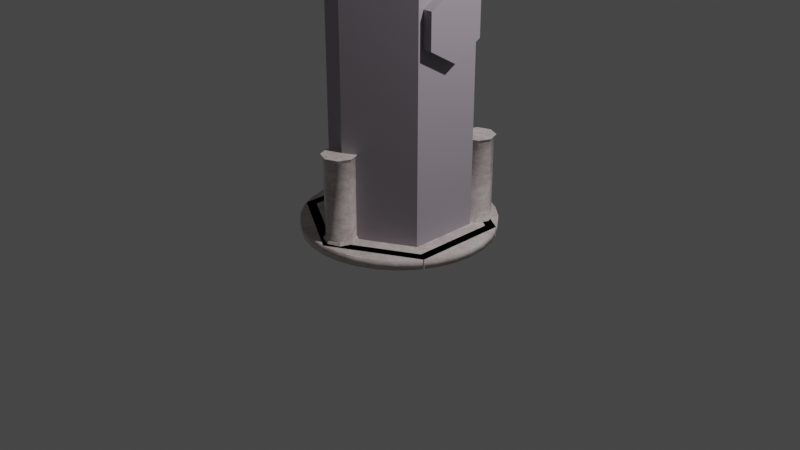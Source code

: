 # Source: platform.blend  (saved by Blender 3.2.14; exported with 4.5.12 LTS)
import bpy
from mathutils import Matrix  # noqa: F401  (used for matrix-valued properties, if any)

bpy.ops.wm.read_factory_settings(use_empty=True)
scene = bpy.context.scene
scene.name = 'Scene'

# ---- collections
col_collection = bpy.data.collections.new('Collection'); scene.collection.children.link(col_collection)

# ---- images (referenced by path relative to the original .blend; pixels are not part of the script)
import os
ASSET_DIR = os.environ.get("B2B_ASSET_DIR", "")  # directory of the original .blend (textures are referenced by path, not embedded)
HERE = os.path.dirname(os.path.abspath(__file__))  # packed textures are extracted next to this script under _unpacked/

def load_image(name, relpath, width, height, colorspace="sRGB"):
    """Load a texture the original file referenced (path relative to the .blend, or extracted next to this script)."""
    p = next((c for c in (os.path.join(HERE, relpath), os.path.join(ASSET_DIR, relpath)) if relpath and os.path.exists(c)), "")
    if p:
        img = bpy.data.images.load(p, check_existing=True)
        img.name = name
    else:  # same state as the original file: an image datablock whose file is absent (Cycles renders it pink)
        img = bpy.data.images.new(name, width, height)
        img.source = "FILE"
        img.filepath = "//" + (relpath or name)
    img.colorspace_settings.name = colorspace
    return img
img_platform_roughness_png = load_image('platform.roughness.png', 'platform.roughness.png', 1024, 1024, 'sRGB')
img_checkpoint_hand_png = load_image('checkpoint_hand.png', 'checkpoint_hand.png', 1024, 1024, 'sRGB')
img_checkpoint_base = load_image('checkpoint_base', 'checkpoint_base.png', 1024, 1024, 'sRGB')
img_hand = load_image('hand', 'hand.png', 1024, 1024, 'sRGB')

# ---- materials (node trees are filled in below, after node groups)
mat_material_001 = bpy.data.materials.new('Material.001')
mat_material_002 = bpy.data.materials.new('Material.002')
mat_material = bpy.data.materials.new('Material')

# ---- material node trees
mat_material_001.use_nodes = True; mat_material_001.node_tree.nodes.clear()
_N = mat_material_001.node_tree.nodes; _L = mat_material_001.node_tree.links
n0 = _N.new('ShaderNodeAttribute'); n0.name = 'Attribute'; n0.location = (-647, 271)
n0.attribute_name = 'ground.o'
n1 = _N.new('ShaderNodeMixShader'); n1.name = 'Mix Shader'; n1.location = (161, 330)
n2 = _N.new('ShaderNodeOutputMaterial'); n2.name = 'Material Output'; n2.location = (438, 301)
n3 = _N.new('ShaderNodeTexNoise'); n3.name = 'Noise Texture'; n3.location = (-642, 44)
n3.inputs[2].default_value = 5.6
n3.inputs[3].default_value = 5.4
n3.inputs[4].default_value = 1.0
n3.inputs[8].default_value = -0.3
n4 = _N.new('ShaderNodeBsdfPrincipled'); n4.name = 'Principled BSDF'; n4.location = (-102, 195)
n4.distribution = 'GGX'
n4.subsurface_method = 'RANDOM_WALK_SKIN'
n4.inputs[2].default_value = 0.0
n4.inputs[3].default_value = 1.45
n4.inputs[27].default_value = (0.0, 0.0, 0.0, 1.0)
n4.inputs[28].default_value = 1.0
n5 = _N.new('ShaderNodeBsdfPrincipled'); n5.name = 'Principled BSDF.001'; n5.location = (-410, -75)
n5.distribution = 'GGX'
n5.subsurface_method = 'RANDOM_WALK_SKIN'
n5.inputs[0].default_value = (0.0, 0.0, 0.0, 1.0)
n5.inputs[1].default_value = 0.4836
n5.inputs[2].default_value = 0.3385
n5.inputs[3].default_value = 1.45
n5.inputs[27].default_value = (0.0, 0.0, 0.0, 1.0)
n5.inputs[28].default_value = 1.0
n6 = _N.new('ShaderNodeTexImage'); n6.name = 'Image Texture'; n6.location = (-991, 162)
n6.image = img_platform_roughness_png
n7 = _N.new('ShaderNodeValToRGB'); n7.name = 'ColorRamp'; n7.location = (-422, 206)
while len(n7.color_ramp.elements) > 1: n7.color_ramp.elements.remove(n7.color_ramp.elements[-1])
n7.color_ramp.elements[0].position = 0.0; n7.color_ramp.elements[0].color = (1.0, 1.0, 1.0, 1.0)
_e = n7.color_ramp.elements.new(1.0); _e.color = (0.1864, 0.03426, 0.003782, 1.0)
_L.new(n0.outputs[0], n1.inputs[0])
_L.new(n1.outputs[0], n2.inputs[0])
_L.new(n4.outputs[0], n1.inputs[1])
_L.new(n3.outputs[0], n7.inputs[0])
_L.new(n5.outputs[0], n1.inputs[2])
_L.new(n7.outputs[0], n4.inputs[0])
n2.is_active_output = True
mat_material_002.use_nodes = True; mat_material_002.node_tree.nodes.clear()
_N = mat_material_002.node_tree.nodes; _L = mat_material_002.node_tree.links
n0 = _N.new('ShaderNodeTexImage'); n0.name = 'Image Texture'; n0.location = (-941, 294)
n0.image = img_checkpoint_hand_png
n1 = _N.new('ShaderNodeBsdfPrincipled'); n1.name = 'Principled BSDF.002'; n1.location = (-758, -176)
n1.distribution = 'GGX'
n1.subsurface_method = 'RANDOM_WALK_SKIN'
n1.inputs[0].default_value = (0.02938, 0.5587, 1.0, 1.0)
n1.inputs[3].default_value = 1.45
n1.inputs[27].default_value = (0.0, 0.0, 0.0, 1.0)
n1.inputs[28].default_value = 1.0
n2 = _N.new('ShaderNodeSeparateColor'); n2.name = 'Separate RGB'; n2.location = (-1471, -80)
n3 = _N.new('ShaderNodeBsdfPrincipled'); n3.name = 'Principled BSDF.001'; n3.location = (-1111, -135)
n3.distribution = 'GGX'
n3.subsurface_method = 'RANDOM_WALK_SKIN'
n3.inputs[0].default_value = (0.1117, 0.1117, 0.1117, 1.0)
n3.inputs[3].default_value = 1.45
n3.inputs[27].default_value = (0.0, 0.0, 0.0, 1.0)
n3.inputs[28].default_value = 1.0
n4 = _N.new('ShaderNodeAttribute'); n4.name = 'Attribute'; n4.location = (-1654, 4)
n4.attribute_name = 'Col'
n5 = _N.new('ShaderNodeMixShader'); n5.name = 'Mix Shader.001'; n5.location = (-564, 90)
n6 = _N.new('ShaderNodeOutputMaterial'); n6.name = 'Material Output'; n6.location = (329, 300)
n7 = _N.new('ShaderNodeMixShader'); n7.name = 'Mix Shader'; n7.location = (-13, 285)
n8 = _N.new('ShaderNodeBsdfPrincipled'); n8.name = 'Principled BSDF'; n8.location = (-293, -29)
n8.distribution = 'GGX'
n8.subsurface_method = 'RANDOM_WALK_SKIN'
n8.inputs[0].default_value = (1.0, 0.8484, 1.0, 1.0)
n8.inputs[3].default_value = 1.45
n8.inputs[27].default_value = (0.0, 0.0, 0.0, 1.0)
n8.inputs[28].default_value = 1.0
n9 = _N.new('ShaderNodeTexImage'); n9.name = 'Image Texture.001'; n9.location = (-1493, -241)
n9.image = img_checkpoint_base
_L.new(n0.outputs[0], n7.inputs[0])
_L.new(n5.outputs[0], n7.inputs[1])
_L.new(n3.outputs[0], n5.inputs[2])
_L.new(n4.outputs[0], n2.inputs[0])
_L.new(n2.outputs[1], n5.inputs[0])
_L.new(n1.outputs[0], n5.inputs[1])
_L.new(n7.outputs[0], n6.inputs[0])
_L.new(n8.outputs[0], n7.inputs[2])
n6.is_active_output = True
mat_material.use_nodes = True; mat_material.node_tree.nodes.clear()
_N = mat_material.node_tree.nodes; _L = mat_material.node_tree.links
n0 = _N.new('ShaderNodeOutputMaterial'); n0.name = 'Material Output'; n0.location = (300, 300)
n1 = _N.new('ShaderNodeMixShader'); n1.name = 'Mix Shader'; n1.location = (-9, 232)
n2 = _N.new('ShaderNodeBsdfPrincipled'); n2.name = 'Principled BSDF'; n2.location = (-315, 70)
n2.distribution = 'GGX'
n2.subsurface_method = 'RANDOM_WALK_SKIN'
n2.inputs[3].default_value = 1.45
n2.inputs[27].default_value = (0.0, 0.0, 0.0, 1.0)
n2.inputs[28].default_value = 1.0
n3 = _N.new('ShaderNodeBsdfPrincipled'); n3.name = 'Principled BSDF.001'; n3.location = (117, 31)
n3.distribution = 'GGX'
n3.subsurface_method = 'RANDOM_WALK_SKIN'
n3.inputs[0].default_value = (0.0, 0.0, 0.0, 1.0)
n3.inputs[3].default_value = 1.45
n3.inputs[27].default_value = (0.0, 0.0, 0.0, 1.0)
n3.inputs[28].default_value = 1.0
n4 = _N.new('ShaderNodeAttribute'); n4.name = 'Attribute'; n4.location = (-916, 183)
n4.attribute_name = 'Col'
n5 = _N.new('ShaderNodeMath'); n5.name = 'Math.002'; n5.location = (-537, -210)
n5.operation = 'COMPARE'
n5.inputs[1].default_value = 0.0
n5.inputs[2].default_value = 0.0
n6 = _N.new('ShaderNodeSeparateColor'); n6.name = 'Separate RGB'; n6.location = (-740, 162)
n7 = _N.new('ShaderNodeMath'); n7.name = 'Math.001'; n7.location = (-439, 248)
n7.operation = 'COMPARE'
n7.inputs[1].default_value = 1.0
n7.inputs[2].default_value = 0.0
n8 = _N.new('ShaderNodeTexImage'); n8.name = 'Image Texture'; n8.location = (-887, -194)
n8.image = img_hand
_L.new(n2.outputs[0], n1.inputs[1])
_L.new(n1.outputs[0], n0.inputs[0])
_L.new(n3.outputs[0], n1.inputs[2])
_L.new(n4.outputs[0], n6.inputs[0])
_L.new(n6.outputs[1], n7.inputs[0])
_L.new(n6.outputs[2], n5.inputs[0])
_L.new(n7.outputs[0], n1.inputs[0])
n0.is_active_output = True

# ---- world
world_world = bpy.data.worlds.new('World'); scene.world = world_world
world_world.use_nodes = True; world_world.node_tree.nodes.clear()
_N = world_world.node_tree.nodes; _L = world_world.node_tree.links
n0 = _N.new('ShaderNodeOutputWorld'); n0.name = 'World Output'; n0.location = (300, 300)
n1 = _N.new('ShaderNodeBackground'); n1.name = 'Background'; n1.location = (10, 300)
n1.inputs[0].default_value = (0.05088, 0.05088, 0.05088, 1.0)
_L.new(n1.outputs[0], n0.inputs[0])
n0.is_active_output = True
world_world.color = (0.05088, 0.05088, 0.05088)
world_world.use_sun_shadow = False
world_world.sun_shadow_jitter_overblur = 0.0

# ---- cameras
cam_camera = bpy.data.cameras.new('Camera')
cam_camera.clip_end = 100.0
cam_camera.ortho_scale = 7.314

# ---- lights
light_light = bpy.data.lights.new('Light', 'POINT')
light_light.transmission_factor = 0.0
light_light.energy = 1000.0
light_light.shadow_soft_size = 0.1
light_light.shadow_maximum_resolution = 0.006
light_light.use_absolute_resolution = True

# ---- meshes
me_cylinder = bpy.data.meshes.new('Cylinder')
me_cylinder.from_pydata([(0.0, 1.0, -0.05), (0.1951, 0.9808, -0.05), (0.3827, 0.9239, -0.05), (0.5556, 0.8315, -0.05), (0.7071, 0.7071, -0.05), (0.8315, 0.5556, -0.05), (0.9239, 0.3827, -0.05), (0.9808, 0.1951, -0.05), (1.0, 0.0, -0.05), (0.9808, -0.1951, -0.05), (0.9239, -0.3827, -0.05), (0.8315, -0.5556, -0.05), (0.7071, -0.7071, -0.05), (0.5556, -0.8315, -0.05), (0.3827, -0.9239, -0.05), (0.1951, -0.9808, -0.05), (0.0, -1.0, -0.05), (-0.1951, -0.9808, -0.05), (-0.3827, -0.9239, -0.05), (-0.5556, -0.8315, -0.05), (-0.7071, -0.7071, -0.05), (-0.8315, -0.5556, -0.05), (-0.9239, -0.3827, -0.05), (-0.9808, -0.1951, -0.05), (-1.0, 0.0, -0.05), (-0.9808, 0.1951, -0.05), (-0.9239, 0.3827, -0.05), (-0.8315, 0.5556, -0.05), (-0.7071, 0.7071, -0.05), (-0.5556, 0.8315, -0.05), (-0.3827, 0.9239, -0.05), (-0.1951, 0.9808, -0.05), (0.1951, 0.9808, 0.05), (0.0, 1.0, 0.05), (0.3827, 0.9239, 0.05), (0.5556, 0.8315, 0.05), (0.7071, 0.7071, 0.05), (0.8315, 0.5556, 0.05), (0.9239, 0.3827, 0.05), (0.9808, 0.1951, 0.05), (1.0, 0.0, 0.05), (0.9808, -0.1951, 0.05), (0.9239, -0.3827, 0.05), (0.8315, -0.5556, 0.05), (0.7071, -0.7071, 0.05), (0.5556, -0.8315, 0.05), (0.3827, -0.9239, 0.05), (0.1951, -0.9808, 0.05), (0.0, -1.0, 0.05), (-0.1951, -0.9808, 0.05), (-0.3827, -0.9239, 0.05), (-0.5556, -0.8315, 0.05), (-0.7071, -0.7071, 0.05), (-0.8315, -0.5556, 0.05), (-0.9239, -0.3827, 0.05), (-0.9808, -0.1951, 0.05), (-1.0, 0.0, 0.05), (-0.9808, 0.1951, 0.05), (-0.9239, 0.3827, 0.05), (-0.8315, 0.5556, 0.05), (-0.7071, 0.7071, 0.05), (-0.5556, 0.8315, 0.05), (-0.3827, 0.9239, 0.05), (-0.1951, 0.9808, 0.05), (-0.1779, -0.7688, 0.05), (-0.2985, -0.7206, 0.05), (-0.4334, -0.6486, 0.05), (-0.5516, -0.5516, 0.05), (-0.6486, -0.4334, 0.05), (-0.7206, -0.2985, 0.05), (-0.765, -0.1522, 0.05), (-0.78, 2.651e-10, 0.05), (-0.765, 0.1522, 0.05), (-0.7206, 0.2985, 0.05), (-0.6694, 0.4178, 0.05), (-0.4178, 0.6694, 0.05), (-0.2985, 0.7206, 0.05), (-0.1522, 0.765, 0.05), (-0.1797, 0.9036, 0.05), (-0.1246, 0.6265, 0.05), (-0.3526, 0.8511, 0.05), (-0.2444, 0.5902, 0.05), (-0.5436, 0.7215, 0.05), (-0.3657, 0.5436, 0.05), (-0.6694, 0.6694, 0.05), (-0.7215, 0.5436, 0.05), (-0.5436, 0.3657, 0.05), (-0.8511, 0.3526, 0.05), (-0.5902, 0.2444, 0.05), (-0.9036, 0.1797, 0.05), (-0.6265, 0.1246, 0.05), (-0.9213, 9.488e-11, 0.05), (-0.6388, 4.353e-10, 0.05), (-0.9036, -0.1797, 0.05), (-0.6265, -0.1246, 0.05), (-0.8511, -0.3526, 0.05), (-0.5902, -0.2444, 0.05), (-0.766, -0.5118, 0.05), (-0.5311, -0.3549, 0.05), (-0.6514, -0.6514, 0.05), (-0.4517, -0.4517, 0.05), (-0.5118, -0.766, 0.05), (-0.3549, -0.5311, 0.05), (-0.3526, -0.8511, 0.05), (-0.2444, -0.5902, 0.05), (-0.1258, -0.8946, 0.05), (-0.1258, -0.643, 0.05), (-1.902e-08, -0.9467, 0.05), (0.1258, -0.8946, 0.05), (0.1258, -0.643, 0.05), (0.3526, -0.8511, 0.05), (0.2444, -0.5902, 0.05), (0.5118, -0.766, 0.05), (0.3549, -0.5311, 0.05), (0.6514, -0.6514, 0.05), (0.4517, -0.4517, 0.05), (0.766, -0.5118, 0.05), (0.5311, -0.3549, 0.05), (0.8511, -0.3526, 0.05), (0.5902, -0.2444, 0.05), (0.9036, -0.1797, 0.05), (0.6265, -0.1246, 0.05), (0.9213, 9.488e-11, 0.05), (0.6388, 4.353e-10, 0.05), (0.9036, 0.1797, 0.05), (0.6265, 0.1246, 0.05), (0.8511, 0.3526, 0.05), (0.5902, 0.2444, 0.05), (0.7215, 0.5436, 0.05), (0.5436, 0.3657, 0.05), (0.6694, 0.6694, 0.05), (0.5436, 0.7215, 0.05), (0.3657, 0.5436, 0.05), (0.3526, 0.8511, 0.05), (0.2444, 0.5902, 0.05), (0.1797, 0.9036, 0.05), (0.1246, 0.6265, 0.05), (4.654e-10, 0.6388, 0.05), (1.014e-10, 0.9213, 0.05), (0.1779, -0.7688, 0.05), (0.2985, -0.7206, 0.05), (0.4334, -0.6486, 0.05), (0.5516, -0.5516, 0.05), (0.6486, -0.4334, 0.05), (0.7206, -0.2985, 0.05), (0.765, -0.1522, 0.05), (0.78, 2.651e-10, 0.05), (0.765, 0.1522, 0.05), (0.7206, 0.2985, 0.05), (0.6694, 0.4178, 0.05), (0.4178, 0.6694, 0.05), (0.2985, 0.7206, 0.05), (0.1522, 0.765, 0.05), (2.834e-10, 0.78, 0.05), (0.6694, 0.4178, 0.9313), (0.5516, 0.5516, 0.9313), (0.4178, 0.6694, 0.9313), (0.3657, 0.5436, 0.9313), (0.4178, 0.4178, 0.9313), (0.5436, 0.3657, 0.9313), (0.1258, -0.643, 0.9313), (0.1779, -0.7688, 0.9313), (7.845e-09, -0.5909, 0.9313), (2.834e-10, -0.78, 0.9313), (-0.1258, -0.643, 0.9313), (-0.1779, -0.7688, 0.9313), (-0.5436, 0.3657, 0.9313), (-0.6694, 0.4178, 0.9313), (-0.4178, 0.4178, 0.9313), (-0.5516, 0.5516, 0.9313), (-0.3657, 0.5436, 0.9313), (-0.4178, 0.6694, 0.9313), (0.6694, 0.6694, 0.9313), (0.5436, 0.7215, 0.9313), (0.7215, 0.5436, 0.9313), (-1.902e-08, -0.9467, 0.9313), (0.1258, -0.8946, 0.9313), (-0.1258, -0.8946, 0.9313), (-0.6694, 0.6694, 0.9313), (-0.7215, 0.5436, 0.9313), (-0.5436, 0.7215, 0.9313), (-0.6536, 0.4336, 0.8936), (-0.6536, 0.4336, 0.08773), (-0.5436, 0.3881, 0.08773), (-0.5436, 0.3881, 0.8936), (-0.6536, 0.6536, 0.8936), (-0.6536, 0.6536, 0.08773), (-0.6991, 0.5436, 0.08773), (-0.6991, 0.5436, 0.8936), (-0.3881, 0.5436, 0.8936), (-0.3881, 0.5436, 0.08773), (-0.4336, 0.6536, 0.8936), (-0.4336, 0.6536, 0.08773), (-0.5436, 0.6991, 0.08773), (-0.5436, 0.6991, 0.8936), (-0.4336, 0.4336, 0.08773), (-0.4336, 0.4336, 0.8936), (6.857e-09, -0.6133, 0.08775), (6.857e-09, -0.6133, 0.8935), (0.11, -0.8787, 0.8935), (0.11, -0.8787, 0.08775), (0.1555, -0.7688, 0.08775), (0.1555, -0.7688, 0.8935), (0.11, -0.6588, 0.8935), (0.11, -0.6588, 0.08775), (-1.663e-08, -0.9243, 0.8935), (-1.663e-08, -0.9243, 0.08775), (-0.11, -0.8787, 0.8935), (-0.11, -0.8787, 0.08775), (-0.1555, -0.7688, 0.8935), (-0.1555, -0.7688, 0.08775), (-0.11, -0.6588, 0.08775), (-0.11, -0.6588, 0.8935), (0.4336, 0.4336, 0.8935), (0.4336, 0.4336, 0.08775), (0.5436, 0.3881, 0.08775), (0.5436, 0.3881, 0.8935), (0.3881, 0.5436, 0.08775), (0.3881, 0.5436, 0.8935), (0.4336, 0.6536, 0.8935), (0.4336, 0.6536, 0.08775), (0.5436, 0.6991, 0.08775), (0.5436, 0.6991, 0.8935), (0.6536, 0.6536, 0.8935), (0.6536, 0.6536, 0.08775), (0.6991, 0.5436, 0.08775), (0.6991, 0.5436, 0.8935), (0.6536, 0.4336, 0.8935), (0.6536, 0.4336, 0.08775), (-0.4248, 0.4248, 0.0564), (0.4258, 0.4258, 0.05729), (8.062e-09, -0.5992, 0.05539), (-3.023e-05, 0.1837, 0.05), (-0.03566, 0.1802, 0.05), (-0.06991, 0.1697, 0.05), (-0.1019, 0.1525, 0.05), (-0.1242, 0.1348, 0.05), (-0.1338, 0.1252, 0.05), (-0.1514, 0.1029, 0.05), (-0.1685, 0.07083, 0.05), (-0.1788, 0.0366, 0.05), (-0.1823, 0.001033, 0.05), (-0.1787, -0.0345, 0.05), (-0.1682, -0.06865, 0.05), (-0.1514, -0.1001, 0.05), (-0.1287, -0.1276, 0.05), (-0.1011, -0.1502, 0.05), (-0.06962, -0.167, 0.05), (-0.03495, -0.1774, 0.05), (-0.005735, -0.1807, 0.05), (0.005676, -0.1807, 0.05), (0.03489, -0.1774, 0.05), (0.06956, -0.167, 0.05), (0.101, -0.1502, 0.05), (0.1286, -0.1276, 0.05), (0.1513, -0.1001, 0.05), (0.1682, -0.06864, 0.05), (0.1786, -0.0345, 0.05), (0.1822, 0.001033, 0.05), (0.1788, 0.0366, 0.05), (0.1685, 0.07082, 0.05), (0.1513, 0.1029, 0.05), (0.1344, 0.1245, 0.05), (0.1235, 0.1354, 0.05), (0.1019, 0.1525, 0.05), (0.06985, 0.1697, 0.05), (0.0356, 0.1802, 0.05)], [], [(0, 33, 32, 1), (1, 32, 34, 2), (2, 34, 35, 3), (3, 35, 36, 4), (4, 36, 37, 5), (5, 37, 38, 6), (6, 38, 39, 7), (7, 39, 40, 8), (8, 40, 41, 9), (9, 41, 42, 10), (10, 42, 43, 11), (11, 43, 44, 12), (12, 44, 45, 13), (13, 45, 46, 14), (14, 46, 47, 15), (15, 47, 48, 16), (16, 48, 49, 17), (17, 49, 50, 18), (18, 50, 51, 19), (19, 51, 52, 20), (20, 52, 53, 21), (21, 53, 54, 22), (22, 54, 55, 23), (23, 55, 56, 24), (24, 56, 57, 25), (25, 57, 58, 26), (26, 58, 59, 27), (27, 59, 60, 28), (28, 60, 61, 29), (29, 61, 62, 30), (30, 62, 63, 31), (31, 63, 33, 0), (0, 1, 2, 3, 4, 5, 6, 7, 8, 9, 10, 11, 12, 13, 14, 15, 16, 17, 18, 19, 20, 21, 22, 23, 24, 25, 26, 27, 28, 29, 30, 31), (138, 135, 32, 33), (135, 133, 34, 32), (133, 131, 35, 34), (131, 130, 36, 35), (130, 128, 37, 36), (128, 126, 38, 37), (126, 124, 39, 38), (124, 122, 40, 39), (122, 120, 41, 40), (120, 118, 42, 41), (118, 116, 43, 42), (116, 114, 44, 43), (114, 112, 45, 44), (112, 110, 46, 45), (110, 108, 47, 46), (108, 107, 48, 47), (107, 105, 49, 48), (105, 103, 50, 49), (103, 101, 51, 50), (101, 99, 52, 51), (99, 97, 53, 52), (97, 95, 54, 53), (95, 93, 55, 54), (93, 91, 56, 55), (91, 89, 57, 56), (89, 87, 58, 57), (87, 85, 59, 58), (85, 84, 60, 59), (84, 82, 61, 60), (82, 80, 62, 61), (80, 78, 63, 62), (78, 138, 33, 63), (77, 153, 138, 78), (76, 77, 78, 80), (75, 76, 80, 82), (86, 229, 195, 183), (184, 196, 168, 166), (207, 205, 175, 177), (73, 74, 85, 87), (72, 73, 87, 89), (71, 72, 89, 91), (70, 71, 91, 93), (69, 70, 93, 95), (68, 69, 95, 97), (67, 68, 97, 99), (66, 67, 99, 101), (65, 66, 101, 103), (64, 65, 103, 105), (202, 203, 160, 161), (109, 231, 197, 204), (188, 181, 167, 179), (140, 139, 108, 110), (141, 140, 110, 112), (142, 141, 112, 114), (143, 142, 114, 116), (144, 143, 116, 118), (145, 144, 118, 120), (146, 145, 120, 122), (147, 146, 122, 124), (148, 147, 124, 126), (149, 148, 126, 128), (132, 230, 214, 217), (205, 199, 176, 175), (203, 198, 162, 160), (151, 150, 131, 133), (152, 151, 133, 135), (153, 152, 135, 138), (137, 136, 152, 153), (136, 134, 151, 152), (134, 132, 150, 151), (181, 184, 166, 167), (199, 202, 161, 176), (129, 127, 148, 149), (127, 125, 147, 148), (125, 123, 146, 147), (123, 121, 145, 146), (121, 119, 144, 145), (119, 117, 143, 144), (117, 115, 142, 143), (115, 113, 141, 142), (113, 111, 140, 141), (111, 109, 139, 140), (185, 188, 179, 178), (213, 216, 159, 158), (106, 104, 65, 64), (104, 102, 66, 65), (102, 100, 67, 66), (100, 98, 68, 67), (98, 96, 69, 68), (96, 94, 70, 69), (94, 92, 71, 70), (92, 90, 72, 71), (90, 88, 73, 72), (88, 86, 74, 73), (189, 191, 171, 170), (191, 194, 180, 171), (83, 81, 76, 75), (81, 79, 77, 76), (79, 137, 153, 77), (169, 171, 180, 178), (167, 169, 178, 179), (163, 165, 177, 175), (161, 163, 175, 176), (155, 154, 174, 172), (156, 155, 172, 173), (157, 158, 155, 156), (158, 159, 154, 155), (160, 162, 163, 161), (162, 164, 165, 163), (166, 168, 169, 167), (168, 170, 171, 169), (219, 218, 157, 156), (196, 189, 170, 168), (194, 185, 178, 180), (223, 222, 173, 172), (209, 207, 177, 165), (227, 226, 174, 154), (216, 227, 154, 159), (218, 213, 158, 157), (198, 212, 164, 162), (212, 209, 165, 164), (222, 219, 156, 173), (226, 223, 172, 174), (82, 84, 186, 193), (193, 186, 185, 194), (195, 190, 189, 196), (75, 82, 193, 192), (192, 193, 194, 191), (83, 75, 192, 190), (190, 192, 191, 189), (84, 85, 187, 186), (186, 187, 188, 185), (74, 86, 183, 182), (182, 183, 184, 181), (85, 74, 182, 187), (187, 182, 181, 188), (229, 83, 190, 195), (183, 195, 196, 184), (106, 64, 210, 211), (211, 210, 209, 212), (197, 211, 212, 198), (64, 105, 208, 210), (210, 208, 207, 209), (108, 139, 201, 200), (200, 201, 202, 199), (231, 106, 211, 197), (204, 197, 198, 203), (107, 108, 200, 206), (206, 200, 199, 205), (139, 109, 204, 201), (201, 204, 203, 202), (105, 107, 206, 208), (208, 206, 205, 207), (128, 130, 224, 225), (225, 224, 223, 226), (131, 150, 220, 221), (221, 220, 219, 222), (230, 129, 215, 214), (217, 214, 213, 218), (129, 149, 228, 215), (215, 228, 227, 216), (149, 128, 225, 228), (228, 225, 226, 227), (130, 131, 221, 224), (224, 221, 222, 223), (150, 132, 217, 220), (220, 217, 218, 219), (214, 215, 216, 213), (79, 81, 234, 233), (81, 83, 235, 234), (83, 229, 236, 235), (229, 237, 236), (229, 86, 238, 237), (86, 88, 239, 238), (88, 90, 240, 239), (90, 92, 241, 240), (92, 94, 242, 241), (94, 96, 243, 242), (96, 98, 244, 243), (98, 100, 245, 244), (100, 102, 246, 245), (102, 104, 247, 246), (104, 106, 248, 247), (106, 231, 249, 248), (231, 250, 249), (231, 109, 251, 250), (109, 111, 252, 251), (111, 113, 253, 252), (113, 115, 254, 253), (115, 117, 255, 254), (117, 119, 256, 255), (119, 121, 257, 256), (121, 123, 258, 257), (123, 125, 259, 258), (125, 127, 260, 259), (127, 129, 261, 260), (129, 230, 262, 261), (230, 263, 262), (230, 132, 264, 263), (132, 134, 265, 264), (134, 136, 266, 265), (137, 79, 233, 232), (232, 233, 234, 235, 236, 237, 238, 239, 240, 241, 242, 243, 244, 245, 246, 247, 248, 249, 250, 251, 252, 253, 254, 255, 256, 257, 258, 259, 260, 261, 262, 263, 264, 265, 266), (136, 137, 232, 266)])
me_cylinder.polygons.foreach_set('use_smooth', [1, 1, 1, 1, 1, 1, 1, 1, 1, 1, 1, 1, 1, 1, 1, 1, 1, 1, 1, 1, 1, 1, 1, 1, 1, 1, 1, 1, 1, 1, 1, 1, 0, 0, 0, 0, 0, 0, 0, 0, 0, 0, 0, 0, 0, 0, 0, 0, 0, 0, 0, 0, 0, 0, 0, 0, 0, 0, 0, 0, 0, 0, 0, 0, 0, 0, 0, 0, 0, 0, 0, 0, 0, 0, 0, 0, 0, 0, 0, 0, 0, 0, 0, 0, 0, 0, 0, 0, 0, 0, 0, 0, 0, 0, 0, 0, 0, 0, 0, 0, 0, 0, 0, 0, 0, 0, 0, 0, 0, 0, 0, 0, 0, 0, 0, 0, 0, 0, 0, 0, 0, 0, 0, 0, 0, 0, 0, 0, 0, 0, 0, 0, 0, 0, 0, 0, 0, 0, 0, 0, 0, 0, 0, 0, 0, 0, 0, 0, 0, 0, 0, 0, 0, 0, 0, 0, 0, 1, 1, 0, 1, 0, 1, 0, 1, 0, 1, 0, 1, 0, 1, 0, 1, 1, 0, 1, 0, 1, 0, 1, 0, 1, 0, 1, 0, 1, 0, 1, 0, 1, 0, 1, 0, 1, 0, 1, 0, 1, 0, 1, 1, 0, 0, 0, 0, 0, 0, 0, 0, 0, 0, 0, 0, 0, 0, 0, 0, 0, 0, 0, 0, 0, 0, 0, 0, 0, 0, 0, 0, 0, 0, 0, 0, 0, 0, 0, 0])
_uv = me_cylinder.uv_layers.new(name='UVMap')
_uv.uv.foreach_set('vector', [0.9499, 0.07357, 0.9412, 0.07357, 0.9412, 0.05694, 0.9499, 0.05694, 0.9499, 0.05694, 0.9412, 0.05694, 0.9412, 0.04129, 0.9499, 0.04129, 0.9499, 0.04129, 0.9412, 0.04129, 0.9412, 0.0272, 0.9499, 0.0272, 0.9326, 0.1608, 0.924, 0.1608, 0.924, 0.1489, 0.9326, 0.1489, 0.9326, 0.1489, 0.924, 0.1489, 0.924, 0.1348, 0.9326, 0.1348, 0.9326, 0.1348, 0.924, 0.1348, 0.924, 0.1191, 0.9326, 0.1191, 0.9326, 0.1191, 0.924, 0.1191, 0.924, 0.1025, 0.9326, 0.1025, 0.9326, 0.1025, 0.924, 0.1025, 0.924, 0.08555, 0.9326, 0.08555, 0.9326, 0.08555, 0.924, 0.08555, 0.924, 0.06893, 0.9326, 0.06893, 0.9326, 0.06893, 0.924, 0.06893, 0.924, 0.05327, 0.9326, 0.05327, 0.9326, 0.05327, 0.924, 0.05327, 0.924, 0.03918, 0.9326, 0.03918, 0.9326, 0.03918, 0.924, 0.03918, 0.924, 0.0272, 0.9326, 0.0272, 0.9585, 0.1369, 0.9499, 0.1369, 0.9499, 0.1228, 0.9585, 0.1228, 0.9585, 0.1228, 0.9499, 0.1228, 0.9499, 0.1071, 0.9585, 0.1071, 0.9585, 0.1071, 0.9499, 0.1071, 0.9499, 0.09051, 0.9585, 0.09051, 0.9585, 0.09051, 0.9499, 0.09051, 0.9499, 0.07357, 0.9585, 0.07357, 0.9585, 0.07357, 0.9499, 0.07357, 0.9499, 0.05694, 0.9585, 0.05694, 0.9585, 0.05694, 0.9499, 0.05694, 0.9499, 0.04129, 0.9585, 0.04129, 0.9585, 0.04129, 0.9499, 0.04129, 0.9499, 0.0272, 0.9585, 0.0272, 0.9412, 0.1489, 0.9326, 0.1489, 0.9326, 0.1369, 0.9412, 0.1369, 0.9412, 0.1369, 0.9326, 0.1369, 0.9326, 0.1228, 0.9412, 0.1228, 0.9412, 0.1228, 0.9326, 0.1228, 0.9326, 0.1071, 0.9412, 0.1071, 0.9412, 0.1071, 0.9326, 0.1071, 0.9326, 0.09051, 0.9412, 0.09051, 0.9412, 0.09051, 0.9326, 0.09051, 0.9326, 0.07357, 0.9412, 0.07357, 0.9412, 0.07357, 0.9326, 0.07357, 0.9326, 0.05694, 0.9412, 0.05694, 0.9412, 0.05694, 0.9326, 0.05694, 0.9326, 0.04129, 0.9412, 0.04129, 0.9412, 0.04129, 0.9326, 0.04129, 0.9326, 0.0272, 0.9412, 0.0272, 0.9499, 0.1489, 0.9412, 0.1489, 0.9412, 0.1369, 0.9499, 0.1369, 0.9499, 0.1369, 0.9412, 0.1369, 0.9412, 0.1228, 0.9499, 0.1228, 0.9499, 0.1228, 0.9412, 0.1228, 0.9412, 0.1071, 0.9499, 0.1071, 0.9499, 0.1071, 0.9412, 0.1071, 0.9412, 0.09051, 0.9499, 0.09051, 0.9499, 0.09051, 0.9412, 0.09051, 0.9412, 0.07357, 0.9499, 0.07357, 0.7519, 0.2768, 0.7552, 0.2602, 0.7617, 0.2445, 0.7711, 0.2305, 0.7831, 0.2185, 0.7972, 0.2091, 0.8128, 0.2026, 0.8294, 0.1993, 0.8464, 0.1993, 0.863, 0.2026, 0.8787, 0.2091, 0.8928, 0.2185, 0.9047, 0.2305, 0.9142, 0.2445, 0.9206, 0.2602, 0.924, 0.2768, 0.924, 0.2938, 0.9206, 0.3104, 0.9142, 0.326, 0.9047, 0.3401, 0.8928, 0.3521, 0.8787, 0.3615, 0.863, 0.368, 0.8464, 0.3713, 0.8294, 0.3713, 0.8128, 0.368, 0.7972, 0.3615, 0.7831, 0.3521, 0.7711, 0.3401, 0.7617, 0.326, 0.7552, 0.3104, 0.7519, 0.2938, 0.7587, 0.1054, 0.7587, 0.121, 0.7519, 0.1217, 0.7519, 0.1048, 0.7587, 0.121, 0.7617, 0.1363, 0.7552, 0.1383, 0.7519, 0.1217, 0.7617, 0.1363, 0.7712, 0.1539, 0.7617, 0.154, 0.7552, 0.1383, 0.7712, 0.1539, 0.7747, 0.1651, 0.7711, 0.1681, 0.7617, 0.154, 0.7747, 0.1651, 0.785, 0.1707, 0.7831, 0.1801, 0.7711, 0.1681, 0.785, 0.1707, 0.8004, 0.1835, 0.7972, 0.1895, 0.7831, 0.1801, 0.8004, 0.1835, 0.8148, 0.1894, 0.8128, 0.196, 0.7972, 0.1895, 0.8148, 0.1894, 0.8301, 0.1925, 0.8294, 0.1993, 0.8128, 0.196, 0.8301, 0.1925, 0.8457, 0.1925, 0.8464, 0.1993, 0.8294, 0.1993, 0.8457, 0.1925, 0.861, 0.1894, 0.863, 0.196, 0.8464, 0.1993, 0.861, 0.1894, 0.8755, 0.1835, 0.8787, 0.1895, 0.863, 0.196, 0.8755, 0.1835, 0.8884, 0.1748, 0.8928, 0.1801, 0.8787, 0.1895, 0.8884, 0.1748, 0.8995, 0.1638, 0.9047, 0.1681, 0.8928, 0.1801, 0.8995, 0.1638, 0.9082, 0.1508, 0.9142, 0.154, 0.9047, 0.1681, 0.9082, 0.1508, 0.9138, 0.1316, 0.9206, 0.1383, 0.9142, 0.154, 0.9138, 0.1316, 0.9194, 0.1213, 0.924, 0.1217, 0.9206, 0.1383, 0.9194, 0.1213, 0.916, 0.11, 0.924, 0.1048, 0.924, 0.1217, 0.916, 0.11, 0.9141, 0.09011, 0.9206, 0.08813, 0.924, 0.1048, 0.9141, 0.09011, 0.9082, 0.07569, 0.9142, 0.07248, 0.9206, 0.08813, 0.9082, 0.07569, 0.8995, 0.0627, 0.9047, 0.05839, 0.9142, 0.07248, 0.8995, 0.0627, 0.8884, 0.05166, 0.8928, 0.0464, 0.9047, 0.05839, 0.8884, 0.05166, 0.8755, 0.04299, 0.8787, 0.03699, 0.8928, 0.0464, 0.8755, 0.04299, 0.861, 0.03702, 0.863, 0.0305, 0.8787, 0.03699, 0.861, 0.03702, 0.8457, 0.03397, 0.8464, 0.0272, 0.863, 0.0305, 0.8457, 0.03397, 0.8301, 0.03397, 0.8294, 0.0272, 0.8464, 0.0272, 0.8301, 0.03397, 0.8148, 0.03702, 0.8128, 0.0305, 0.8294, 0.0272, 0.8148, 0.03702, 0.7973, 0.04655, 0.7972, 0.03699, 0.8128, 0.0305, 0.7973, 0.04655, 0.786, 0.04996, 0.7831, 0.0464, 0.7972, 0.03699, 0.786, 0.04996, 0.7805, 0.06035, 0.7711, 0.05839, 0.7831, 0.0464, 0.7805, 0.06035, 0.7677, 0.07569, 0.7617, 0.07248, 0.7711, 0.05839, 0.7677, 0.07569, 0.7617, 0.09011, 0.7552, 0.08813, 0.7617, 0.07248, 0.7617, 0.09011, 0.7587, 0.1054, 0.7519, 0.1048, 0.7552, 0.08813, 0.7734, 0.09365, 0.7708, 0.1066, 0.7587, 0.1054, 0.7617, 0.09011, 0.7785, 0.08144, 0.7734, 0.09365, 0.7617, 0.09011, 0.7677, 0.07569, 0.7839, 0.07161, 0.7785, 0.08144, 0.7677, 0.07569, 0.7805, 0.06035, 0.1149, 0.3971, 0.1186, 0.4869, 0.09987, 0.4869, 0.07968, 0.4084, 0.2576, 0.899, 0.1288, 0.899, 0.1288, 0.8, 0.2576, 0.8, 0.8712, 0.9, 0.9999, 0.9, 1.0, 0.9985, 0.8712, 0.9985, 0.8183, 0.0487, 0.8077, 0.0521, 0.7973, 0.04655, 0.8148, 0.03702, 0.8313, 0.04612, 0.8183, 0.0487, 0.8148, 0.03702, 0.8301, 0.03397, 0.8445, 0.04612, 0.8313, 0.04612, 0.8301, 0.03397, 0.8457, 0.03397, 0.8575, 0.0487, 0.8445, 0.04612, 0.8457, 0.03397, 0.861, 0.03702, 0.8697, 0.05376, 0.8575, 0.0487, 0.861, 0.03702, 0.8755, 0.04299, 0.8807, 0.0611, 0.8697, 0.05376, 0.8755, 0.04299, 0.8884, 0.05166, 0.89, 0.07045, 0.8807, 0.0611, 0.8884, 0.05166, 0.8995, 0.0627, 0.8974, 0.08144, 0.89, 0.07045, 0.8995, 0.0627, 0.9082, 0.07569, 0.9025, 0.09365, 0.8974, 0.08144, 0.9082, 0.07569, 0.9141, 0.09011, 0.9056, 0.1044, 0.9025, 0.09365, 0.9141, 0.09011, 0.916, 0.11, 0.2498, 0.9, 0.3715, 0.9, 0.3712, 0.9985, 0.2494, 0.9985, 0.06003, 0.3971, 0.06681, 0.5131, 0.04502, 0.5131, 0.02483, 0.4117, 0.5, 0.899, 0.3794, 0.899, 0.3794, 0.8, 0.5, 0.8, 0.8974, 0.145, 0.9026, 0.1351, 0.9138, 0.1316, 0.9082, 0.1508, 0.89, 0.156, 0.8974, 0.145, 0.9082, 0.1508, 0.8995, 0.1638, 0.8807, 0.1654, 0.89, 0.156, 0.8995, 0.1638, 0.8884, 0.1748, 0.8697, 0.1727, 0.8807, 0.1654, 0.8884, 0.1748, 0.8755, 0.1835, 0.8575, 0.1778, 0.8697, 0.1727, 0.8755, 0.1835, 0.861, 0.1894, 0.8445, 0.1803, 0.8575, 0.1778, 0.861, 0.1894, 0.8457, 0.1925, 0.8313, 0.1803, 0.8445, 0.1803, 0.8457, 0.1925, 0.8301, 0.1925, 0.8183, 0.1778, 0.8313, 0.1803, 0.8301, 0.1925, 0.8148, 0.1894, 0.8061, 0.1727, 0.8183, 0.1778, 0.8148, 0.1894, 0.8004, 0.1835, 0.7963, 0.1673, 0.8061, 0.1727, 0.8004, 0.1835, 0.785, 0.1707, 0.1523, 0.6029, 0.1513, 0.5131, 0.1673, 0.5131, 0.1875, 0.5916, 0.0006139, 0.9, 0.1293, 0.9, 0.1288, 0.9985, 0.0, 0.9985, 0.3715, 0.9, 0.5003, 0.9, 0.5, 0.9985, 0.3712, 0.9985, 0.7734, 0.1328, 0.7768, 0.1435, 0.7712, 0.1539, 0.7617, 0.1363, 0.7708, 0.1198, 0.7734, 0.1328, 0.7617, 0.1363, 0.7587, 0.121, 0.7708, 0.1066, 0.7708, 0.1198, 0.7587, 0.121, 0.7587, 0.1054, 0.783, 0.1078, 0.783, 0.1186, 0.7708, 0.1198, 0.7708, 0.1066, 0.783, 0.1186, 0.7851, 0.1293, 0.7734, 0.1328, 0.7708, 0.1198, 0.7851, 0.1293, 0.7881, 0.1401, 0.7768, 0.1435, 0.7734, 0.1328, 0.3794, 0.899, 0.2576, 0.899, 0.2576, 0.8, 0.3794, 0.8, 0.1293, 0.9, 0.2498, 0.9, 0.2494, 0.9985, 0.1288, 0.9985, 0.8019, 0.1569, 0.8119, 0.1619, 0.8061, 0.1727, 0.7963, 0.1673, 0.8119, 0.1619, 0.8219, 0.1661, 0.8183, 0.1778, 0.8061, 0.1727, 0.8219, 0.1661, 0.8325, 0.1682, 0.8313, 0.1803, 0.8183, 0.1778, 0.8325, 0.1682, 0.8433, 0.1682, 0.8445, 0.1803, 0.8313, 0.1803, 0.8433, 0.1682, 0.854, 0.1661, 0.8575, 0.1778, 0.8445, 0.1803, 0.854, 0.1661, 0.864, 0.1619, 0.8697, 0.1727, 0.8575, 0.1778, 0.864, 0.1619, 0.873, 0.1559, 0.8807, 0.1654, 0.8697, 0.1727, 0.873, 0.1559, 0.8806, 0.1483, 0.89, 0.156, 0.8807, 0.1654, 0.8806, 0.1483, 0.8866, 0.1393, 0.8974, 0.145, 0.89, 0.156, 0.8866, 0.1393, 0.8922, 0.1295, 0.9026, 0.1351, 0.8974, 0.145, 0.6288, 0.899, 0.5, 0.899, 0.5, 0.8, 0.6288, 0.8, 0.8712, 0.7, 1.0, 0.7, 1.0, 0.799, 0.8712, 0.799, 0.8943, 0.1079, 0.8908, 0.0972, 0.9025, 0.09365, 0.9056, 0.1044, 0.8908, 0.0972, 0.8866, 0.0872, 0.8974, 0.08144, 0.9025, 0.09365, 0.8866, 0.0872, 0.8806, 0.0782, 0.89, 0.07045, 0.8974, 0.08144, 0.8806, 0.0782, 0.873, 0.07054, 0.8807, 0.0611, 0.89, 0.07045, 0.873, 0.07054, 0.864, 0.06453, 0.8697, 0.05376, 0.8807, 0.0611, 0.864, 0.06453, 0.854, 0.06039, 0.8575, 0.0487, 0.8697, 0.05376, 0.854, 0.06039, 0.8433, 0.05827, 0.8445, 0.04612, 0.8575, 0.0487, 0.8433, 0.05827, 0.8325, 0.05827, 0.8313, 0.04612, 0.8445, 0.04612, 0.8325, 0.05827, 0.8219, 0.06039, 0.8183, 0.0487, 0.8313, 0.04612, 0.8219, 0.06039, 0.8111, 0.06336, 0.8077, 0.0521, 0.8183, 0.0487, 1.0, 0.899, 0.8782, 0.899, 0.8782, 0.8, 1.0, 0.8, 0.8782, 0.899, 0.7576, 0.899, 0.7576, 0.8, 0.8782, 0.8, 0.7943, 0.07716, 0.7892, 0.0872, 0.7785, 0.08144, 0.7839, 0.07161, 0.7892, 0.0872, 0.7851, 0.0972, 0.7734, 0.09365, 0.7785, 0.08144, 0.7851, 0.0972, 0.783, 0.1078, 0.7708, 0.1066, 0.7734, 0.09365, 0.101, 0.2475, 0.08621, 0.2548, 0.08621, 0.2422, 0.09512, 0.2333, 0.1166, 0.2422, 0.101, 0.2475, 0.09512, 0.2333, 0.1077, 0.2333, 0.2114, 0.2475, 0.1958, 0.2422, 0.2047, 0.2333, 0.2173, 0.2333, 0.2262, 0.2548, 0.2114, 0.2475, 0.2173, 0.2333, 0.2262, 0.2422, 0.05035, 0.2481, 0.04309, 0.2333, 0.05569, 0.2333, 0.0646, 0.2422, 0.05569, 0.2637, 0.05035, 0.2481, 0.0646, 0.2422, 0.0646, 0.2548, 0.04309, 0.2637, 0.03419, 0.2548, 0.05035, 0.2481, 0.05569, 0.2637, 0.03419, 0.2548, 0.03419, 0.2422, 0.04309, 0.2333, 0.05035, 0.2481, 0.2173, 0.2637, 0.2047, 0.2637, 0.2114, 0.2475, 0.2262, 0.2548, 0.2047, 0.2637, 0.1958, 0.2548, 0.1958, 0.2422, 0.2114, 0.2475, 0.1166, 0.2548, 0.1077, 0.2637, 0.101, 0.2475, 0.1166, 0.2422, 0.1077, 0.2637, 0.09512, 0.2637, 0.08621, 0.2548, 0.101, 0.2475, 0.6206, 0.7, 0.7424, 0.7, 0.7424, 0.799, 0.6206, 0.799, 0.1288, 0.899, 0.0, 0.899, 0.0, 0.8, 0.1288, 0.8, 0.7576, 0.899, 0.6288, 0.899, 0.6288, 0.8, 0.7576, 0.8, 0.3712, 0.7, 0.5, 0.7, 0.5, 0.799, 0.3712, 0.799, 0.7507, 0.9, 0.8712, 0.9, 0.8712, 0.9985, 0.7506, 0.9985, 0.1218, 0.7, 0.2424, 0.7, 0.2424, 0.799, 0.1218, 0.799, 0.0, 0.7, 0.1218, 0.7, 0.1218, 0.799, 0.0, 0.799, 0.7424, 0.7, 0.8712, 0.7, 0.8712, 0.799, 0.7424, 0.799, 0.5003, 0.9, 0.629, 0.9, 0.6288, 0.9985, 0.5, 0.9985, 0.629, 0.9, 0.7507, 0.9, 0.7506, 0.9985, 0.6288, 0.9985, 0.5, 0.7, 0.6206, 0.7, 0.6206, 0.799, 0.5, 0.799, 0.2424, 0.7, 0.3712, 0.7, 0.3712, 0.799, 0.2424, 0.799, 0.01328, 0.383, 0.02483, 0.3801, 0.02586, 0.3851, 0.01576, 0.3876, 0.115, 0.04098, 0.1228, 0.04098, 0.1228, 0.1155, 0.115, 0.1155, 0.08238, 0.04098, 0.09339, 0.04098, 0.09339, 0.1155, 0.08238, 0.1155, 0.07704, 0.4842, 0.06083, 0.4821, 0.06248, 0.4774, 0.07665, 0.4792, 0.1632, 0.04098, 0.1742, 0.04098, 0.1742, 0.1155, 0.1632, 0.1155, 0.08879, 0.4834, 0.07704, 0.4842, 0.07665, 0.4792, 0.08692, 0.4785, 0.1554, 0.04098, 0.1632, 0.04098, 0.1632, 0.1155, 0.1554, 0.1155, 0.02483, 0.3801, 0.04117, 0.3801, 0.04014, 0.3851, 0.02586, 0.3851, 0.1228, 0.04098, 0.1338, 0.04098, 0.1338, 0.1155, 0.1228, 0.1155, 0.06172, 0.4844, 0.07806, 0.4842, 0.07708, 0.4892, 0.0628, 0.4893, 0.04197, 0.04098, 0.05298, 0.04098, 0.05298, 0.1155, 0.04197, 0.1155, 0.04117, 0.3801, 0.05273, 0.383, 0.05024, 0.3876, 0.04014, 0.3851, 0.03419, 0.04098, 0.04197, 0.04098, 0.04197, 0.1155, 0.03419, 0.1155, 0.1339, 0.5075, 0.1149, 0.6029, 0.07968, 0.5883, 0.09987, 0.4869, 0.0746, 0.04098, 0.08238, 0.04098, 0.08238, 0.1155, 0.0746, 0.1155, 0.1167, 0.4842, 0.133, 0.4842, 0.132, 0.4892, 0.1177, 0.4892, 0.1228, 0.1371, 0.1338, 0.1371, 0.1338, 0.2117, 0.1228, 0.2117, 0.115, 0.1371, 0.1228, 0.1371, 0.1228, 0.2117, 0.115, 0.2117, 0.133, 0.4842, 0.1446, 0.4871, 0.1421, 0.4917, 0.132, 0.4892, 0.03419, 0.1371, 0.04197, 0.1371, 0.04197, 0.2117, 0.03419, 0.2117, 0.02235, 0.4788, 0.03869, 0.4788, 0.03766, 0.4837, 0.02338, 0.4837, 0.244, 0.1371, 0.255, 0.1371, 0.255, 0.2117, 0.244, 0.2117, 0.07968, 0.5265, 0.06003, 0.6029, 0.02483, 0.5916, 0.04502, 0.5131, 0.1632, 0.1371, 0.1742, 0.1371, 0.1742, 0.2117, 0.1632, 0.2117, 0.1492, 0.3801, 0.1609, 0.3809, 0.1591, 0.3858, 0.1488, 0.3851, 0.2362, 0.1371, 0.244, 0.1371, 0.244, 0.2117, 0.2362, 0.2117, 0.0831, 0.496, 0.0831, 0.4843, 0.08814, 0.4842, 0.08814, 0.4945, 0.1554, 0.1371, 0.1632, 0.1371, 0.1632, 0.2117, 0.1554, 0.2117, 0.133, 0.3822, 0.1492, 0.3801, 0.1488, 0.3851, 0.1346, 0.3869, 0.04197, 0.1371, 0.05298, 0.1371, 0.05298, 0.2117, 0.04197, 0.2117, 0.1249, 0.4834, 0.1131, 0.4842, 0.1127, 0.4792, 0.123, 0.4785, 0.2362, 0.04098, 0.244, 0.04098, 0.244, 0.1155, 0.2362, 0.1155, 0.08879, 0.4871, 0.1003, 0.4842, 0.1014, 0.4892, 0.09127, 0.4917, 0.1958, 0.1371, 0.2036, 0.1371, 0.2036, 0.2117, 0.1958, 0.2117, 0.1339, 0.4896, 0.1523, 0.3971, 0.1875, 0.4117, 0.1673, 0.5131, 0.0746, 0.1371, 0.08238, 0.1371, 0.08238, 0.2117, 0.0746, 0.2117, 0.0831, 0.4843, 0.0831, 0.496, 0.07806, 0.4945, 0.07806, 0.4842, 0.1958, 0.04098, 0.2036, 0.04098, 0.2036, 0.1155, 0.1958, 0.1155, 0.17, 0.3801, 0.1863, 0.3801, 0.1853, 0.385, 0.171, 0.385, 0.2036, 0.04098, 0.2146, 0.04098, 0.2146, 0.1155, 0.2036, 0.1155, 0.1131, 0.4842, 0.0969, 0.4821, 0.09855, 0.4774, 0.1127, 0.4792, 0.244, 0.04098, 0.255, 0.04098, 0.255, 0.1155, 0.244, 0.1155, 0.1003, 0.4842, 0.1167, 0.4842, 0.1157, 0.4892, 0.1014, 0.4892, 0.2036, 0.1371, 0.2146, 0.1371, 0.2146, 0.2117, 0.2036, 0.2117, 0.08238, 0.1371, 0.09339, 0.1371, 0.09339, 0.2117, 0.08238, 0.2117, 0.7851, 0.0972, 0.7892, 0.0872, 0.8239, 0.1058, 0.8227, 0.1086, 0.7892, 0.0872, 0.7943, 0.07716, 0.8257, 0.1032, 0.8239, 0.1058, 0.7943, 0.07716, 0.805, 0.07308, 0.8274, 0.1014, 0.8257, 0.1032, 0.805, 0.07308, 0.8283, 0.1007, 0.8274, 0.1014, 0.805, 0.07308, 0.8111, 0.06336, 0.8304, 0.09933, 0.8283, 0.1007, 0.8111, 0.06336, 0.8219, 0.06039, 0.8333, 0.09813, 0.8304, 0.09933, 0.8219, 0.06039, 0.8325, 0.05827, 0.8363, 0.09753, 0.8333, 0.09813, 0.8325, 0.05827, 0.8433, 0.05827, 0.8394, 0.09754, 0.8363, 0.09753, 0.8433, 0.05827, 0.854, 0.06039, 0.8424, 0.09815, 0.8394, 0.09754, 0.854, 0.06039, 0.864, 0.06453, 0.8453, 0.09934, 0.8424, 0.09815, 0.864, 0.06453, 0.873, 0.07054, 0.8478, 0.1011, 0.8453, 0.09934, 0.873, 0.07054, 0.8806, 0.0782, 0.85, 0.1032, 0.8478, 0.1011, 0.8806, 0.0782, 0.8866, 0.0872, 0.8517, 0.1058, 0.85, 0.1032, 0.8866, 0.0872, 0.8908, 0.0972, 0.8529, 0.1087, 0.8517, 0.1058, 0.8908, 0.0972, 0.8943, 0.1079, 0.8535, 0.1117, 0.8529, 0.1087, 0.8943, 0.1079, 0.8895, 0.1183, 0.8535, 0.1143, 0.8535, 0.1117, 0.8895, 0.1183, 0.8534, 0.1152, 0.8535, 0.1143, 0.8895, 0.1183, 0.8922, 0.1295, 0.8529, 0.1177, 0.8534, 0.1152, 0.8922, 0.1295, 0.8866, 0.1393, 0.8517, 0.1206, 0.8529, 0.1177, 0.8866, 0.1393, 0.8806, 0.1483, 0.85, 0.1232, 0.8517, 0.1206, 0.8806, 0.1483, 0.873, 0.1559, 0.8478, 0.1254, 0.85, 0.1232, 0.873, 0.1559, 0.864, 0.1619, 0.8453, 0.1271, 0.8478, 0.1254, 0.864, 0.1619, 0.854, 0.1661, 0.8424, 0.1283, 0.8453, 0.1271, 0.854, 0.1661, 0.8433, 0.1682, 0.8394, 0.1289, 0.8424, 0.1283, 0.8433, 0.1682, 0.8325, 0.1682, 0.8363, 0.1289, 0.8394, 0.1289, 0.8325, 0.1682, 0.8219, 0.1661, 0.8333, 0.1283, 0.8363, 0.1289, 0.8219, 0.1661, 0.8119, 0.1619, 0.8304, 0.1271, 0.8333, 0.1283, 0.8119, 0.1619, 0.8019, 0.1569, 0.8278, 0.1254, 0.8304, 0.1271, 0.8019, 0.1569, 0.7977, 0.1463, 0.8261, 0.1237, 0.8278, 0.1254, 0.7977, 0.1463, 0.8252, 0.1227, 0.8261, 0.1237, 0.7977, 0.1463, 0.7881, 0.1401, 0.8239, 0.1207, 0.8252, 0.1227, 0.7881, 0.1401, 0.7851, 0.1293, 0.8227, 0.1178, 0.8239, 0.1207, 0.7851, 0.1293, 0.783, 0.1186, 0.8221, 0.1148, 0.8227, 0.1178, 0.783, 0.1078, 0.7851, 0.0972, 0.8227, 0.1086, 0.8221, 0.1117, 0.3892, 0.2003, 0.4317, 0.1826, 0.4768, 0.1736, 0.5235, 0.1736, 0.5594, 0.1801, 0.5761, 0.1852, 0.6096, 0.1997, 0.6484, 0.2256, 0.6809, 0.258, 0.7064, 0.2962, 0.7239, 0.3386, 0.7329, 0.3835, 0.7329, 0.4294, 0.7239, 0.4743, 0.7064, 0.5166, 0.681, 0.5547, 0.6482, 0.5876, 0.6171, 0.609, 0.6042, 0.616, 0.5691, 0.63, 0.5236, 0.6393, 0.4778, 0.6394, 0.4328, 0.6306, 0.3905, 0.6132, 0.3523, 0.5879, 0.3197, 0.5557, 0.2941, 0.5176, 0.2763, 0.4753, 0.2672, 0.4303, 0.2671, 0.3837, 0.2732, 0.3489, 0.2788, 0.3299, 0.2929, 0.2975, 0.3186, 0.2585, 0.3511, 0.2259, 0.783, 0.1186, 0.783, 0.1078, 0.8221, 0.1117, 0.8221, 0.1148])
me_cylinder.materials.append(mat_material_001)
me_cylinder.update()
me_cylinder_001 = bpy.data.meshes.new('Cylinder.001')
me_cylinder_001.from_pydata([(0.0, 1.0, -0.05), (2.43e-08, 0.8883, 0.05), (0.866, 0.5, -0.05), (0.7693, 0.4442, 0.05), (0.866, -0.5, -0.05), (0.7693, -0.4442, 0.05), (-8.742e-08, -1.0, -0.05), (-6.402e-08, -0.8883, 0.05), (-0.866, -0.5, -0.05), (-0.7693, -0.4442, 0.05), (-0.866, 0.5, -0.05), (-0.7693, 0.4442, 0.05), (0.866, 0.5, 0.05), (0.0, 1.0, 0.05), (0.866, -0.5, 0.05), (-8.742e-08, -1.0, 0.05), (-0.866, -0.5, 0.05), (-0.866, 0.5, 0.05), (0.6381, 0.3684, -0.003195), (2.951e-08, 0.7369, -0.003195), (0.6381, -0.3684, -0.003195), (-4.577e-08, -0.7369, -0.003195), (-0.6381, -0.3684, -0.003195), (-0.6381, 0.3684, -0.003195), (0.7693, 0.4442, -0.003195), (2.43e-08, 0.8883, -0.003195), (0.7693, -0.4442, -0.003195), (-6.402e-08, -0.8883, -0.003195), (-0.7693, -0.4442, -0.003195), (-0.7693, 0.4442, -0.003195), (0.5481, 0.3164, 3.078), (3.309e-08, 0.6328, 3.078), (0.5481, -0.3164, 3.078), (-2.967e-08, -0.6328, 3.078), (-0.5481, -0.3164, 3.078), (-0.5481, 0.3164, 3.078), (0.6381, -0.3108, 1.988), (0.6381, -0.3108, 2.347), (-4.577e-08, -0.7369, 2.668), (-4.577e-08, -0.7369, 1.667), (2.951e-08, 0.7369, 1.667), (2.951e-08, 0.7369, 2.668), (0.6381, 0.3108, 2.347), (0.6381, 0.3108, 1.988), (-0.6381, 0.3684, 1.667), (-0.6381, 0.3684, 2.668), (-0.6381, -0.3684, 2.668), (-0.6381, -0.3684, 1.667), (0.6381, -0.3684, 1.667), (0.6381, -0.3684, 2.668), (0.6381, 0.3684, 2.668), (0.6381, 0.3684, 1.667), (0.6381, -3.9e-08, 2.527), (0.6381, -7.622e-09, 1.809), (0.7385, -0.3108, 1.988), (0.7385, -0.3108, 2.347), (0.7385, 0.3108, 2.347), (0.7385, 0.3108, 1.988), (0.7385, -6.006e-09, 1.809), (0.7385, -3.738e-08, 2.527), (0.6381, 0.3684, 3.0), (2.951e-08, 0.7369, 3.0), (0.6381, -0.3684, 3.0), (-4.577e-08, -0.7369, 3.0), (-0.6381, -0.3684, 3.0), (-0.6381, 0.3684, 3.0)], [], [(0, 13, 12, 2), (2, 12, 14, 4), (4, 14, 15, 6), (6, 15, 16, 8), (11, 9, 28, 29), (8, 16, 17, 10), (10, 17, 13, 0), (0, 2, 4, 6, 8, 10), (1, 3, 12, 13), (3, 5, 14, 12), (5, 7, 15, 14), (7, 9, 16, 15), (9, 11, 17, 16), (11, 1, 13, 17), (38, 49, 62, 63), (7, 5, 26, 27), (3, 1, 25, 24), (1, 11, 29, 25), (9, 7, 27, 28), (5, 3, 24, 26), (19, 18, 24, 25), (18, 20, 26, 24), (20, 21, 27, 26), (21, 22, 28, 27), (22, 23, 29, 28), (23, 19, 25, 29), (30, 31, 35, 34, 33, 32), (50, 41, 61, 60), (41, 45, 65, 61), (46, 38, 63, 64), (49, 50, 60, 62), (45, 46, 64, 65), (23, 22, 47, 44), (44, 47, 46, 45), (20, 18, 51, 48), (52, 37, 55, 59), (22, 21, 39, 47), (47, 39, 38, 46), (19, 23, 44, 40), (40, 44, 45, 41), (18, 19, 40, 51), (51, 40, 41, 50), (21, 20, 48, 39), (39, 48, 49, 38), (36, 37, 49, 48), (42, 43, 51, 50), (43, 53, 36, 48, 51), (37, 52, 42, 50, 49), (54, 58, 57, 56, 59, 55), (43, 42, 56, 57), (42, 52, 59, 56), (36, 53, 58, 54), (37, 36, 54, 55), (53, 43, 57, 58), (31, 30, 60, 61), (30, 32, 62, 60), (32, 33, 63, 62), (33, 34, 64, 63), (34, 35, 65, 64), (35, 31, 61, 65)])
_uv = me_cylinder_001.uv_layers.new(name='UVMap')
_uv.uv.foreach_set('vector', [0.481, 0.09873, 0.4732, 0.09873, 0.4732, 0.03035, 0.481, 0.03035, 0.4971, 0.258, 0.4892, 0.258, 0.4892, 0.179, 0.4971, 0.179, 0.2404, 0.4162, 0.2325, 0.4162, 0.2325, 0.3478, 0.2404, 0.3478, 0.2404, 0.3478, 0.2325, 0.3478, 0.2325, 0.2794, 0.2404, 0.2794, 0.2325, 0.4982, 0.2325, 0.428, 0.2367, 0.428, 0.2367, 0.4982, 0.4971, 0.3488, 0.4892, 0.3488, 0.4892, 0.2699, 0.4971, 0.2699, 0.481, 0.1671, 0.4732, 0.1671, 0.4732, 0.09873, 0.481, 0.09873, 0.3912, 0.1488, 0.3228, 0.1883, 0.2544, 0.1488, 0.2544, 0.06983, 0.3228, 0.03035, 0.3912, 0.06983, 0.3835, 0.2441, 0.3228, 0.209, 0.3228, 0.2002, 0.3912, 0.2397, 0.3228, 0.209, 0.262, 0.2441, 0.2544, 0.2397, 0.3228, 0.2002, 0.262, 0.2441, 0.262, 0.3142, 0.2544, 0.3186, 0.2544, 0.2397, 0.262, 0.3142, 0.3228, 0.3493, 0.3228, 0.3581, 0.2544, 0.3186, 0.3228, 0.3493, 0.3835, 0.3142, 0.3912, 0.3186, 0.3228, 0.3581, 0.3835, 0.3142, 0.3835, 0.2441, 0.3912, 0.2397, 0.3912, 0.3186, 0.1921, 0.2413, 0.2425, 0.2413, 0.2425, 0.2675, 0.1921, 0.2675, 0.4732, 0.2398, 0.4732, 0.179, 0.4774, 0.179, 0.4774, 0.2398, 0.4732, 0.4339, 0.4732, 0.3732, 0.4774, 0.3732, 0.4774, 0.4339, 0.4732, 0.3732, 0.4732, 0.3124, 0.4774, 0.3124, 0.4774, 0.3732, 0.4732, 0.3005, 0.4732, 0.2398, 0.4774, 0.2398, 0.4774, 0.3005, 0.4935, 0.3607, 0.4935, 0.4309, 0.4892, 0.4309, 0.4892, 0.3607, 0.03941, 0.3204, 0.03941, 0.3786, 0.02905, 0.3846, 0.02905, 0.3145, 0.03941, 0.3786, 0.0898, 0.4077, 0.0898, 0.4197, 0.02905, 0.3846, 0.0898, 0.4077, 0.1402, 0.3786, 0.1505, 0.3846, 0.0898, 0.4197, 0.1402, 0.3786, 0.1402, 0.3204, 0.1505, 0.3145, 0.1505, 0.3846, 0.1402, 0.3204, 0.0898, 0.2913, 0.0898, 0.2794, 0.1505, 0.3145, 0.0898, 0.2913, 0.03941, 0.3204, 0.02905, 0.3145, 0.0898, 0.2794, 0.3671, 0.4449, 0.3671, 0.395, 0.4104, 0.37, 0.4536, 0.395, 0.4536, 0.4449, 0.4104, 0.4699, 0.02905, 0.2413, 0.07944, 0.2413, 0.07944, 0.2675, 0.02905, 0.2675, 0.07944, 0.2413, 0.1298, 0.2413, 0.1298, 0.2675, 0.07944, 0.2675, 0.1417, 0.2413, 0.1921, 0.2413, 0.1921, 0.2675, 0.1417, 0.2675, 0.4031, 0.2413, 0.4613, 0.2413, 0.4613, 0.2675, 0.4031, 0.2675, 0.1624, 0.4903, 0.2206, 0.4903, 0.2206, 0.5165, 0.1624, 0.5165, 0.1624, 0.2794, 0.2206, 0.2794, 0.2206, 0.4113, 0.1624, 0.4113, 0.1624, 0.4113, 0.2206, 0.4113, 0.2206, 0.4903, 0.1624, 0.4903, 0.4031, 0.03035, 0.4613, 0.03035, 0.4613, 0.1622, 0.4031, 0.1622, 0.0568, 0.4561, 0.0568, 0.4807, 0.04887, 0.4807, 0.04887, 0.4561, 0.1417, 0.03035, 0.1921, 0.03035, 0.1921, 0.1622, 0.1417, 0.1622, 0.1417, 0.1622, 0.1921, 0.1622, 0.1921, 0.2413, 0.1417, 0.2413, 0.07944, 0.03035, 0.1298, 0.03035, 0.1298, 0.1622, 0.07944, 0.1622, 0.07944, 0.1622, 0.1298, 0.1622, 0.1298, 0.2413, 0.07944, 0.2413, 0.02905, 0.03035, 0.07944, 0.03035, 0.07944, 0.1622, 0.02905, 0.1622, 0.02905, 0.1622, 0.07944, 0.1622, 0.07944, 0.2413, 0.02905, 0.2413, 0.1921, 0.03035, 0.2425, 0.03035, 0.2425, 0.1622, 0.1921, 0.1622, 0.1921, 0.1622, 0.2425, 0.1622, 0.2425, 0.2413, 0.1921, 0.2413, 0.4076, 0.1876, 0.4076, 0.2159, 0.4031, 0.2413, 0.4031, 0.1622, 0.4567, 0.2159, 0.4567, 0.1876, 0.4613, 0.1622, 0.4613, 0.2413, 0.4567, 0.1876, 0.4322, 0.1734, 0.4076, 0.1876, 0.4031, 0.1622, 0.4613, 0.1622, 0.4076, 0.2159, 0.4322, 0.2301, 0.4567, 0.2159, 0.4613, 0.2413, 0.4031, 0.2413, 0.5256, 0.1816, 0.744, 0.05547, 0.9625, 0.1816, 0.9625, 0.4339, 0.744, 0.56, 0.5256, 0.4339, 0.07662, 0.4316, 0.07662, 0.4599, 0.0687, 0.4599, 0.0687, 0.4316, 0.0568, 0.4316, 0.0568, 0.4561, 0.04887, 0.4561, 0.04887, 0.4316, 0.02905, 0.4807, 0.02905, 0.4561, 0.03698, 0.4561, 0.03698, 0.4807, 0.08852, 0.4599, 0.08852, 0.4316, 0.09644, 0.4316, 0.09644, 0.4599, 0.02905, 0.4561, 0.02905, 0.4316, 0.03698, 0.4316, 0.03698, 0.4561, 0.8269, 0.9861, 0.6564, 0.9861, 0.6564, 0.9564, 0.8269, 0.9564, 0.6564, 0.9861, 0.51, 0.9861, 0.51, 0.9564, 0.6564, 0.9564, 0.51, 0.9861, 0.3396, 0.9861, 0.3396, 0.9564, 0.51, 0.9564, 0.3396, 0.9861, 0.1691, 0.9861, 0.1691, 0.9564, 0.3396, 0.9564, 0.1691, 0.9861, -0.001314, 0.9861, -0.001314, 0.9564, 0.1691, 0.9564, 0.9973, 0.9861, 0.8269, 0.9861, 0.8269, 0.9564, 0.9973, 0.9564])
_ca = me_cylinder_001.color_attributes.new('Col', 'BYTE_COLOR', 'CORNER')
_ca.data.foreach_set('color', [1.0, 1.0, 1.0, 1.0, 1.0, 1.0, 1.0, 1.0, 1.0, 1.0, 1.0, 1.0, 1.0, 1.0, 1.0, 1.0, 1.0, 1.0, 1.0, 1.0, 1.0, 1.0, 1.0, 1.0, 1.0, 1.0, 1.0, 1.0, 1.0, 1.0, 1.0, 1.0, 1.0, 1.0, 1.0, 1.0, 1.0, 1.0, 1.0, 1.0, 1.0, 1.0, 1.0, 1.0, 1.0, 1.0, 1.0, 1.0, 1.0, 1.0, 1.0, 1.0, 1.0, 1.0, 1.0, 1.0, 1.0, 1.0, 1.0, 1.0, 1.0, 1.0, 1.0, 1.0, 1.0, 1.0, 1.0, 1.0, 1.0, 1.0, 1.0, 1.0, 1.0, 1.0, 1.0, 1.0, 1.0, 1.0, 1.0, 1.0, 1.0, 1.0, 1.0, 1.0, 1.0, 1.0, 1.0, 1.0, 1.0, 1.0, 1.0, 1.0, 1.0, 1.0, 1.0, 1.0, 1.0, 1.0, 1.0, 1.0, 1.0, 1.0, 1.0, 1.0, 1.0, 1.0, 1.0, 1.0, 1.0, 1.0, 1.0, 1.0, 1.0, 1.0, 1.0, 1.0, 1.0, 1.0, 1.0, 1.0, 1.0, 1.0, 1.0, 1.0, 1.0, 1.0, 1.0, 1.0, 1.0, 1.0, 1.0, 1.0, 1.0, 1.0, 1.0, 1.0, 1.0, 1.0, 1.0, 1.0, 1.0, 1.0, 1.0, 1.0, 1.0, 1.0, 1.0, 1.0, 1.0, 1.0, 1.0, 1.0, 1.0, 1.0, 1.0, 1.0, 1.0, 1.0, 1.0, 1.0, 1.0, 1.0, 1.0, 1.0, 1.0, 1.0, 1.0, 1.0, 1.0, 1.0, 1.0, 1.0, 1.0, 1.0, 1.0, 1.0, 1.0, 1.0, 1.0, 1.0, 1.0, 1.0, 1.0, 1.0, 1.0, 1.0, 1.0, 1.0, 1.0, 1.0, 1.0, 1.0, 1.0, 1.0, 1.0, 1.0, 1.0, 1.0, 1.0, 1.0, 1.0, 1.0, 1.0, 1.0, 1.0, 1.0, 1.0, 1.0, 1.0, 1.0, 1.0, 1.0, 1.0, 1.0, 1.0, 1.0, 1.0, 1.0, 1.0, 1.0, 1.0, 1.0, 1.0, 1.0, 1.0, 1.0, 1.0, 1.0, 1.0, 1.0, 1.0, 1.0, 1.0, 1.0, 1.0, 1.0, 1.0, 1.0, 1.0, 1.0, 1.0, 1.0, 1.0, 1.0, 1.0, 1.0, 1.0, 1.0, 1.0, 1.0, 1.0, 1.0, 1.0, 1.0, 1.0, 1.0, 1.0, 1.0, 1.0, 1.0, 1.0, 1.0, 1.0, 1.0, 1.0, 1.0, 1.0, 1.0, 1.0, 1.0, 1.0, 1.0, 1.0, 1.0, 1.0, 1.0, 1.0, 1.0, 1.0, 1.0, 1.0, 1.0, 1.0, 1.0, 1.0, 1.0, 1.0, 1.0, 1.0, 1.0, 1.0, 1.0, 1.0, 1.0, 1.0, 1.0, 1.0, 1.0, 1.0, 1.0, 1.0, 1.0, 1.0, 1.0, 1.0, 1.0, 1.0, 1.0, 1.0, 1.0, 1.0, 1.0, 1.0, 1.0, 1.0, 1.0, 1.0, 1.0, 1.0, 1.0, 1.0, 1.0, 1.0, 1.0, 1.0, 1.0, 1.0, 1.0, 0.01444, 0.0, 1.0, 1.0, 0.01444, 0.0, 1.0, 1.0, 0.01444, 0.0, 1.0, 1.0, 0.01444, 0.0, 1.0, 1.0, 0.01444, 0.0, 1.0, 1.0, 0.01444, 0.0, 1.0, 1.0, 0.01444, 0.0, 1.0, 1.0, 0.01444, 0.0, 1.0, 1.0, 0.01444, 0.0, 1.0, 1.0, 0.01444, 0.0, 1.0, 1.0, 0.01444, 0.0, 1.0, 1.0, 0.01444, 0.0, 1.0, 1.0, 0.01444, 0.0, 1.0, 1.0, 0.01444, 0.0, 1.0, 1.0, 0.01444, 0.0, 1.0, 1.0, 0.01444, 0.0, 1.0, 1.0, 0.01444, 0.0, 1.0, 1.0, 0.01444, 0.0, 1.0, 1.0, 0.01444, 0.0, 1.0, 1.0, 0.01444, 0.0, 1.0, 1.0, 0.01444, 0.0, 1.0, 1.0, 0.01444, 0.0, 1.0, 1.0, 0.01444, 0.0, 1.0, 1.0, 0.01444, 0.0, 1.0, 1.0, 1.0, 1.0, 1.0, 1.0, 1.0, 1.0, 1.0, 1.0, 1.0, 1.0, 1.0, 1.0, 1.0, 1.0, 1.0, 1.0, 1.0, 1.0, 1.0, 1.0, 1.0, 1.0, 1.0, 1.0, 1.0, 1.0, 1.0, 1.0, 1.0, 1.0, 1.0, 1.0, 1.0, 1.0, 1.0, 1.0, 1.0, 1.0, 1.0, 1.0, 1.0, 1.0, 1.0, 1.0, 1.0, 1.0, 1.0, 1.0, 1.0, 1.0, 1.0, 1.0, 1.0, 1.0, 1.0, 1.0, 1.0, 1.0, 1.0, 1.0, 1.0, 1.0, 1.0, 1.0, 1.0, 1.0, 1.0, 1.0, 1.0, 1.0, 1.0, 1.0, 1.0, 1.0, 1.0, 1.0, 1.0, 1.0, 1.0, 1.0, 1.0, 1.0, 1.0, 1.0, 1.0, 1.0, 1.0, 1.0, 1.0, 1.0, 1.0, 1.0, 1.0, 1.0, 1.0, 1.0, 1.0, 1.0, 1.0, 1.0, 1.0, 1.0, 1.0, 1.0, 1.0, 1.0, 1.0, 1.0, 1.0, 1.0, 1.0, 1.0, 1.0, 1.0, 1.0, 1.0, 1.0, 1.0, 1.0, 1.0, 1.0, 1.0, 1.0, 1.0, 1.0, 1.0, 1.0, 1.0, 1.0, 1.0, 1.0, 1.0, 1.0, 1.0, 1.0, 1.0, 1.0, 1.0, 1.0, 1.0, 1.0, 1.0, 1.0, 1.0, 1.0, 1.0, 1.0, 1.0, 1.0, 1.0, 1.0, 1.0, 1.0, 1.0, 1.0, 1.0, 1.0, 1.0, 1.0, 1.0, 1.0, 1.0, 1.0, 1.0, 1.0, 1.0, 1.0, 1.0, 1.0, 1.0, 1.0, 1.0, 1.0, 1.0, 1.0, 1.0, 1.0, 1.0, 1.0, 1.0, 1.0, 1.0, 1.0, 1.0, 1.0, 1.0, 1.0, 1.0, 1.0, 1.0, 1.0, 1.0, 1.0, 1.0, 1.0, 1.0, 1.0, 1.0, 1.0, 1.0, 1.0, 1.0, 1.0, 1.0, 1.0, 1.0, 1.0, 1.0, 1.0, 1.0, 1.0, 1.0, 1.0, 1.0, 1.0, 1.0, 1.0, 1.0, 1.0, 1.0, 1.0, 1.0, 1.0, 1.0, 1.0, 1.0, 1.0, 1.0, 1.0, 1.0, 1.0, 1.0, 1.0, 1.0, 1.0, 1.0, 1.0, 1.0, 1.0, 1.0, 1.0, 1.0, 1.0, 1.0, 1.0, 1.0, 1.0, 1.0, 1.0, 1.0, 1.0, 1.0, 1.0, 1.0, 1.0, 1.0, 1.0, 1.0, 1.0, 1.0, 1.0, 1.0, 1.0, 1.0, 1.0, 1.0, 1.0, 1.0, 1.0, 1.0, 1.0, 1.0, 1.0, 1.0, 1.0, 1.0, 1.0, 1.0, 1.0, 1.0, 1.0, 1.0, 1.0, 1.0, 1.0, 1.0, 1.0, 1.0, 1.0, 1.0, 1.0, 1.0, 1.0, 1.0, 1.0, 1.0, 1.0, 1.0, 1.0, 1.0, 1.0, 1.0, 1.0, 1.0, 1.0, 1.0, 1.0, 1.0, 1.0, 1.0, 1.0, 1.0, 1.0, 1.0, 1.0, 1.0, 1.0, 1.0, 1.0, 1.0, 1.0, 1.0, 1.0, 1.0, 1.0, 1.0, 1.0, 1.0, 1.0, 1.0, 1.0, 1.0, 1.0, 1.0, 1.0, 1.0, 1.0, 1.0, 1.0, 1.0, 1.0, 1.0, 1.0, 1.0, 1.0, 1.0, 1.0, 1.0, 1.0, 1.0, 1.0, 1.0, 1.0, 1.0, 1.0, 1.0, 1.0, 1.0, 1.0, 1.0, 1.0, 1.0, 1.0, 1.0, 1.0, 1.0, 1.0, 1.0, 1.0, 1.0, 1.0, 1.0, 1.0, 1.0, 1.0, 1.0, 1.0, 1.0, 1.0, 1.0, 1.0, 1.0, 1.0, 1.0, 1.0, 1.0, 1.0, 1.0, 1.0, 1.0, 1.0, 1.0, 1.0, 1.0, 1.0, 1.0, 1.0, 1.0, 1.0, 1.0, 1.0, 1.0, 1.0, 1.0, 1.0, 1.0, 1.0, 1.0, 1.0, 1.0, 1.0, 1.0, 1.0, 1.0, 1.0, 1.0, 1.0, 1.0, 1.0, 1.0, 1.0, 1.0, 1.0, 1.0, 1.0, 1.0, 1.0, 1.0, 1.0, 1.0, 1.0, 1.0, 1.0, 1.0, 1.0, 1.0, 1.0, 1.0, 1.0, 1.0, 1.0, 1.0, 1.0, 1.0, 1.0, 1.0, 1.0, 1.0, 1.0, 1.0, 1.0, 1.0, 1.0, 1.0, 1.0, 1.0, 1.0, 1.0, 1.0, 1.0, 1.0, 1.0, 1.0, 1.0, 1.0, 1.0, 1.0, 1.0, 1.0, 1.0, 1.0, 1.0, 1.0, 1.0, 1.0, 1.0, 1.0, 1.0, 1.0, 1.0, 1.0, 1.0, 1.0, 1.0, 1.0, 1.0, 1.0, 1.0, 1.0, 1.0, 1.0, 1.0, 1.0, 1.0, 1.0, 1.0, 1.0, 1.0, 1.0, 1.0, 1.0, 1.0, 1.0, 1.0, 1.0, 1.0, 1.0, 1.0, 1.0, 1.0, 1.0, 1.0, 1.0, 1.0, 1.0, 1.0, 1.0, 1.0, 1.0, 1.0, 1.0, 1.0, 1.0, 1.0, 1.0, 1.0, 1.0, 1.0, 1.0, 1.0, 1.0, 1.0, 1.0, 1.0, 1.0, 1.0, 1.0, 1.0, 1.0, 1.0, 1.0, 1.0, 1.0, 1.0, 1.0, 1.0, 1.0, 1.0, 1.0, 1.0, 1.0, 1.0, 1.0, 1.0, 1.0, 1.0, 1.0, 1.0, 1.0, 1.0, 1.0, 1.0, 1.0, 1.0, 1.0, 1.0, 1.0, 1.0])
me_cylinder_001.materials.append(mat_material_002)
me_cylinder_001.use_paint_bone_selection = False
me_cylinder_001.use_paint_mask = True
me_cylinder_001.update()
me_plane_006 = bpy.data.meshes.new('Plane.006')
me_plane_006.from_pydata([(-0.2138, -0.1, 0.0), (0.2142, -0.1, 0.0), (-0.25, 0.1, 0.0), (-0.25, 0.2736, 0.0), (0.25, 0.2736, 0.0), (-0.1068, -0.1, 0.0), (-0.06401, -0.1, 0.0), (0.06441, -0.1, 0.0), (0.1072, -0.1, 0.0), (0.125, 0.1, 0.0), (0.075, 0.1, 0.0), (-0.075, 0.1, 0.0), (-0.125, 0.1, 0.0), (0.1356, 0.2736, 0.0), (0.07573, 0.2736, 0.0), (-0.075, 0.2736, 0.0), (-0.125, 0.2736, 0.0), (-0.25, 0.3264, 0.0), (0.25, 0.3264, 0.0), (0.125, 0.3264, 0.0), (0.075, 0.3264, 0.0), (-0.075, 0.3264, 0.0), (-0.125, 0.3264, 0.0), (-0.25, 0.748, 0.0), (0.25, 0.7167, 0.0), (0.125, 0.7167, 0.0), (0.075, 0.8409, 0.0), (-0.075, 0.8409, 0.0), (-0.125, 0.748, 0.0), (-0.2855, -0.09806, 0.0), (-0.3729, 0.09806, 0.0), (0.3027, -0.09962, 0.0), (0.3708, 0.09962, 0.0), (0.2629, 0.3798, 0.0), (0.3837, 0.3795, 0.0), (-0.272, 0.4849, 0.0), (-0.3949, 0.4829, 0.0), (0.3581, 0.3858, 0.0), (0.3335, 0.3877, 0.0), (0.3093, 0.3878, 0.0), (0.2856, 0.3861, 0.0), (-0.2966, 0.4946, 0.0), (-0.3211, 0.497, 0.0), (-0.3457, 0.4967, 0.0), (-0.3703, 0.4934, 0.0), (-0.15, 0.7534, 0.0), (-0.175, 0.755, 0.0), (-0.2, 0.755, 0.0), (-0.225, 0.7534, 0.0), (0.045, 0.8521, 0.0), (0.015, 0.8552, 0.0), (-0.015, 0.8552, 0.0), (-0.045, 0.8521, 0.0), (0.225, 0.7211, 0.0), (0.2, 0.7225, 0.0), (0.175, 0.7225, 0.0), (0.15, 0.7211, 0.0), (-0.21, -0.2846, 0.0), (0.2105, -0.2846, 0.0), (-0.1049, -0.2846, 0.0), (-0.06285, -0.2846, 0.0), (0.06329, -0.2846, 0.0), (0.1053, -0.2846, 0.0), (-0.2804, -0.2827, 0.0), (0.2974, -0.2842, 0.0), (-0.1162, 0.2914, 0.0), (-0.08198, 0.2896, 0.0), (0.08308, 0.2921, 0.0), (0.1169, 0.2903, 0.0), (-0.2113, -0.2641, 0.0), (-0.2126, -0.1244, 0.0), (-0.2838, -0.1224, 0.0), (-0.2821, -0.2622, 0.0), (0.06367, -0.2641, 0.0), (0.06404, -0.1244, 0.0), (-0.06362, -0.1244, 0.0), (-0.06323, -0.2641, 0.0), (-0.1055, -0.2641, 0.0), (-0.1062, -0.1244, 0.0), (0.2117, -0.2641, 0.0), (0.213, -0.1244, 0.0), (0.1066, -0.1244, 0.0), (0.106, -0.2641, 0.0), (0.2992, -0.2637, 0.0), (0.301, -0.124, 0.0), (-0.2676, -0.09854, 0.0), (-0.3569, 0.09997, 0.0), (-0.2628, -0.2832, 0.0), (-0.266, -0.1229, 0.0), (-0.2644, -0.2626, 0.0), (0.3494, 0.09779, 0.0), (0.2801, -0.09972, 0.0), (0.2751, -0.2843, 0.0), (0.2784, -0.1241, 0.0), (0.2768, -0.2638, 0.0), (-0.2669, 0.1078, 0.0), (-0.3661, 0.478, 0.0), (-0.2292, 0.1, 0.0), (-0.3785, 0.4727, 0.0), (-0.2872, 0.4739, 0.0), (-0.2454, 0.07462, 0.0), (-0.3003, 0.4791, 0.0), (-0.3218, 0.4812, 0.0), (-0.3446, 0.4809, 0.0), (-0.2292, 0.2736, 0.0), (-0.2293, 0.3366, 0.0), (-0.06521, 0.2736, 0.0), (-0.05519, 0.3416, 0.0), (0.2295, 0.3366, 0.0), (0.1464, 0.3399, 0.0), (0.2282, 0.2736, 0.0), (-0.2222, 0.7332, 0.0), (-0.2297, 0.7316, 0.0), (0.1523, 0.7009, 0.0), (0.1453, 0.6997, 0.0), (-0.04032, 0.8321, 0.0), (-0.05466, 0.8268, 0.0), (0.05466, 0.8268, 0.0), (0.05467, 0.3366, 0.0), (0.2297, 0.6997, 0.0), (0.2292, 0.1, 0.0), (-0.1453, 0.7316, 0.0), (-0.1451, 0.3366, 0.0), (-0.1528, 0.7332, 0.0), (-0.1756, 0.7346, 0.0), (-0.1994, 0.7346, 0.0), (0.04032, 0.8321, 0.0), (0.01394, 0.8349, 0.0), (-0.01394, 0.8349, 0.0), (0.2227, 0.7009, 0.0), (0.1995, 0.7021, 0.0), (0.1755, 0.7021, 0.0), (-0.1249, 0.2736, 0.0), (-0.08202, 0.2896, 0.0), (0.08408, 0.291, 0.0), (0.1168, 0.2901, 0.0), (0.2493, 0.1006, 0.0), (0.2474, 0.08572, 0.0), (0.2698, 0.09804, 0.0), (0.288, 0.3721, 0.0), (0.2765, 0.3689, 0.0), (0.369, 0.3686, 0.0), (0.3558, 0.3718, 0.0), (0.3329, 0.3736, 0.0), (0.3098, 0.3737, 0.0)], [], [(9, 120, 110, 13), (13, 110, 108, 109), (97, 12, 16, 104), (1, 8, 81, 80), (135, 13, 19, 68), (100, 97, 2), (5, 6, 11, 12), (11, 10, 14, 106, 15), (7, 8, 9, 10), (16, 22, 122), (110, 4, 18, 108), (12, 11, 15, 106, 132, 16), (74, 75, 76, 73), (14, 20, 118), (107, 118, 117, 126, 127, 128, 115, 116), (109, 108, 119, 129, 130, 131, 113, 114), (105, 122, 121, 123, 124, 125, 111, 112), (85, 86, 30, 29), (90, 91, 31, 32), (8, 1, 137, 120, 9), (86, 95, 99, 101, 102, 103, 96, 98), (89, 72, 63, 87), (6, 7, 10, 11), (77, 69, 57, 59), (138, 90, 141, 142, 143, 144, 139, 140), (82, 73, 61, 62), (94, 79, 58, 92), (76, 77, 59, 60), (133, 106, 15, 21, 66), (10, 9, 13, 14), (6, 5, 78, 75), (75, 78, 77, 76), (91, 1, 80, 93), (93, 80, 79, 94), (8, 7, 74, 81), (81, 74, 73, 82), (79, 82, 62, 58), (5, 0, 70, 78), (78, 70, 69, 77), (73, 76, 60, 61), (7, 6, 75, 74), (85, 29, 71, 88), (88, 71, 72, 89), (70, 88, 89, 69), (0, 85, 88, 70), (69, 89, 87, 57), (100, 2, 95), (84, 93, 94, 83), (31, 91, 93, 84), (83, 94, 92, 64), (120, 136, 4, 110), (3, 104, 105, 17), (98, 96, 44, 36), (86, 98, 36, 30), (99, 95, 2, 35), (101, 99, 35, 41), (102, 101, 41, 42), (103, 102, 42, 43), (96, 103, 43, 44), (0, 100, 95, 86, 85), (2, 97, 104, 3), (15, 106, 107, 21), (80, 81, 82, 79), (13, 109, 19), (0, 5, 12, 97, 100), (112, 111, 48, 23), (114, 113, 56, 25), (116, 115, 52, 27), (107, 116, 27, 21), (117, 118, 20, 26), (109, 114, 25, 19), (119, 108, 18, 24), (105, 112, 23, 17), (121, 122, 22, 28), (123, 121, 28, 45), (124, 123, 45, 46), (125, 124, 46, 47), (111, 125, 47, 48), (126, 117, 26, 49), (127, 126, 49, 50), (128, 127, 50, 51), (115, 128, 51, 52), (129, 119, 24, 53), (130, 129, 53, 54), (131, 130, 54, 55), (113, 131, 55, 56), (106, 14, 118, 107), (104, 16, 122, 105), (65, 132, 106, 133), (16, 132, 65, 22), (134, 14, 13, 135), (14, 134, 67, 20), (136, 120, 137, 138), (138, 137, 1, 91, 90), (140, 139, 40, 33), (141, 90, 32, 34), (142, 141, 34, 37), (143, 142, 37, 38), (144, 143, 38, 39), (139, 144, 39, 40), (138, 140, 33, 136)])
_uv = me_plane_006.uv_layers.new(name='UVMap')
_uv.uv.foreach_set('vector', [0.58, 0.374, 0.6607, 0.374, 0.6599, 0.5084, 0.5882, 0.5084, 0.5882, 0.5084, 0.6599, 0.5084, 0.6609, 0.5572, 0.5966, 0.5598, 0.3058, 0.374, 0.3865, 0.374, 0.3865, 0.5084, 0.3058, 0.5084, 0.6491, 0.2192, 0.5662, 0.2192, 0.5658, 0.2004, 0.6481, 0.2004, 0.5736, 0.5212, 0.5882, 0.5084, 0.58, 0.5493, 0.5738, 0.5213, 0.2933, 0.3544, 0.3058, 0.374, 0.2897, 0.374, 0.4006, 0.2192, 0.4337, 0.2192, 0.4252, 0.374, 0.3865, 0.374, 0.4252, 0.374, 0.5413, 0.374, 0.5419, 0.5084, 0.4328, 0.5084, 0.4252, 0.5084, 0.5331, 0.2192, 0.5662, 0.2192, 0.58, 0.374, 0.5413, 0.374, 0.3865, 0.5084, 0.3865, 0.5493, 0.371, 0.5572, 0.6599, 0.5084, 0.6768, 0.5084, 0.6768, 0.5493, 0.6609, 0.5572, 0.3865, 0.374, 0.4252, 0.374, 0.4252, 0.5084, 0.4328, 0.5084, 0.3865, 0.5084, 0.3865, 0.5084, 0.5328, 0.2004, 0.434, 0.2004, 0.4343, 0.09221, 0.5325, 0.09221, 0.5419, 0.5084, 0.5413, 0.5493, 0.5256, 0.5572, 0.4405, 0.5611, 0.5256, 0.5572, 0.5256, 0.9366, 0.5145, 0.9407, 0.494, 0.9429, 0.4725, 0.9429, 0.452, 0.9407, 0.4409, 0.9366, 0.5966, 0.5598, 0.6609, 0.5572, 0.661, 0.8382, 0.6556, 0.8392, 0.6377, 0.8401, 0.6191, 0.8401, 0.6011, 0.8392, 0.5958, 0.8382, 0.3057, 0.5572, 0.371, 0.5572, 0.3707, 0.8629, 0.365, 0.8642, 0.3473, 0.8653, 0.3289, 0.8653, 0.3113, 0.8642, 0.3055, 0.8629, 0.2761, 0.2204, 0.207, 0.374, 0.1946, 0.3725, 0.2623, 0.2207, 0.7537, 0.3723, 0.7, 0.2194, 0.7176, 0.2195, 0.7703, 0.3737, 0.5662, 0.2192, 0.6491, 0.2192, 0.6748, 0.363, 0.6607, 0.374, 0.58, 0.374, 0.207, 0.374, 0.2766, 0.38, 0.261, 0.6634, 0.2508, 0.6675, 0.2342, 0.6691, 0.2165, 0.6689, 0.1999, 0.6667, 0.1903, 0.6626, 0.2786, 0.09333, 0.2649, 0.09371, 0.2662, 0.07782, 0.2798, 0.07745, 0.4337, 0.2192, 0.5331, 0.2192, 0.5413, 0.374, 0.4252, 0.374, 0.4016, 0.09221, 0.3197, 0.09221, 0.3207, 0.07632, 0.4021, 0.07632, 0.6921, 0.3725, 0.7537, 0.3723, 0.7689, 0.5819, 0.7587, 0.5845, 0.741, 0.5858, 0.7231, 0.5859, 0.7062, 0.5846, 0.6972, 0.5822, 0.5653, 0.09221, 0.5325, 0.09221, 0.5322, 0.07632, 0.5648, 0.07632, 0.6975, 0.09243, 0.6471, 0.09221, 0.6462, 0.07632, 0.6962, 0.07654, 0.4343, 0.09221, 0.4016, 0.09221, 0.4021, 0.07632, 0.4346, 0.07632, 0.4198, 0.5208, 0.4328, 0.5084, 0.4252, 0.5084, 0.4252, 0.5493, 0.4198, 0.5208, 0.5413, 0.374, 0.58, 0.374, 0.5882, 0.5084, 0.5419, 0.5084, 0.4337, 0.2192, 0.4006, 0.2192, 0.4011, 0.2004, 0.434, 0.2004, 0.434, 0.2004, 0.4011, 0.2004, 0.4016, 0.09221, 0.4343, 0.09221, 0.7, 0.2194, 0.6491, 0.2192, 0.6481, 0.2004, 0.6988, 0.2006, 0.6988, 0.2006, 0.6481, 0.2004, 0.6471, 0.09221, 0.6975, 0.09243, 0.5662, 0.2192, 0.5331, 0.2192, 0.5328, 0.2004, 0.5658, 0.2004, 0.5658, 0.2004, 0.5328, 0.2004, 0.5325, 0.09221, 0.5653, 0.09221, 0.6471, 0.09221, 0.5653, 0.09221, 0.5648, 0.07632, 0.6462, 0.07632, 0.4006, 0.2192, 0.3177, 0.2192, 0.3187, 0.2004, 0.4011, 0.2004, 0.4011, 0.2004, 0.3187, 0.2004, 0.3197, 0.09221, 0.4016, 0.09221, 0.5325, 0.09221, 0.4343, 0.09221, 0.4346, 0.07632, 0.5322, 0.07632, 0.5331, 0.2192, 0.4337, 0.2192, 0.434, 0.2004, 0.5328, 0.2004, 0.2761, 0.2204, 0.2623, 0.2207, 0.2636, 0.2019, 0.2774, 0.2015, 0.2774, 0.2015, 0.2636, 0.2019, 0.2649, 0.09371, 0.2786, 0.09333, 0.3187, 0.2004, 0.2774, 0.2015, 0.2786, 0.09333, 0.3197, 0.09221, 0.3177, 0.2192, 0.2761, 0.2204, 0.2774, 0.2015, 0.3187, 0.2004, 0.3197, 0.09221, 0.2786, 0.09333, 0.2798, 0.07745, 0.3207, 0.07632, 0.2933, 0.3544, 0.2897, 0.374, 0.2766, 0.38, 0.7162, 0.2007, 0.6988, 0.2006, 0.6975, 0.09243, 0.7148, 0.0925, 0.7176, 0.2195, 0.7, 0.2194, 0.6988, 0.2006, 0.7162, 0.2007, 0.7148, 0.0925, 0.6975, 0.09243, 0.6962, 0.07654, 0.7135, 0.07661, 0.6607, 0.374, 0.6762, 0.3745, 0.6768, 0.5084, 0.6599, 0.5084, 0.2897, 0.5084, 0.3058, 0.5084, 0.3057, 0.5572, 0.2897, 0.5493, 0.1903, 0.6626, 0.1999, 0.6667, 0.1966, 0.6786, 0.1776, 0.6704, 0.207, 0.374, 0.1903, 0.6626, 0.1776, 0.6704, 0.1946, 0.3725, 0.261, 0.6634, 0.2766, 0.38, 0.2897, 0.374, 0.2727, 0.6719, 0.2508, 0.6675, 0.261, 0.6634, 0.2727, 0.6719, 0.2537, 0.6795, 0.2342, 0.6691, 0.2508, 0.6675, 0.2537, 0.6795, 0.2347, 0.6814, 0.2165, 0.6689, 0.2342, 0.6691, 0.2347, 0.6814, 0.2156, 0.6811, 0.1999, 0.6667, 0.2165, 0.6689, 0.2156, 0.6811, 0.1966, 0.6786, 0.3177, 0.2192, 0.2933, 0.3544, 0.2766, 0.38, 0.207, 0.374, 0.2761, 0.2204, 0.2897, 0.374, 0.3058, 0.374, 0.3058, 0.5084, 0.2897, 0.5084, 0.4252, 0.5084, 0.4328, 0.5084, 0.4405, 0.5611, 0.4252, 0.5493, 0.6481, 0.2004, 0.5658, 0.2004, 0.5653, 0.09221, 0.6471, 0.09221, 0.5882, 0.5084, 0.5966, 0.5598, 0.58, 0.5493, 0.3177, 0.2192, 0.4006, 0.2192, 0.3865, 0.374, 0.3058, 0.374, 0.2933, 0.3544, 0.3055, 0.8629, 0.3113, 0.8642, 0.3091, 0.8798, 0.2897, 0.8756, 0.5958, 0.8382, 0.6011, 0.8392, 0.5994, 0.8548, 0.58, 0.8514, 0.4409, 0.9366, 0.452, 0.9407, 0.4484, 0.9562, 0.4252, 0.9476, 0.4405, 0.5611, 0.4409, 0.9366, 0.4252, 0.9476, 0.4252, 0.5493, 0.5256, 0.9366, 0.5256, 0.5572, 0.5413, 0.5493, 0.5413, 0.9476, 0.5966, 0.5598, 0.5958, 0.8382, 0.58, 0.8514, 0.58, 0.5493, 0.661, 0.8382, 0.6609, 0.5572, 0.6768, 0.5493, 0.6768, 0.8514, 0.3057, 0.5572, 0.3055, 0.8629, 0.2897, 0.8756, 0.2897, 0.5493, 0.3707, 0.8629, 0.371, 0.5572, 0.3865, 0.5493, 0.3865, 0.8756, 0.365, 0.8642, 0.3707, 0.8629, 0.3865, 0.8756, 0.3671, 0.8798, 0.3473, 0.8653, 0.365, 0.8642, 0.3671, 0.8798, 0.3478, 0.881, 0.3289, 0.8653, 0.3473, 0.8653, 0.3478, 0.881, 0.3284, 0.881, 0.3113, 0.8642, 0.3289, 0.8653, 0.3284, 0.881, 0.3091, 0.8798, 0.5145, 0.9407, 0.5256, 0.9366, 0.5413, 0.9476, 0.5181, 0.9562, 0.494, 0.9429, 0.5145, 0.9407, 0.5181, 0.9562, 0.4949, 0.9586, 0.4725, 0.9429, 0.494, 0.9429, 0.4949, 0.9586, 0.4716, 0.9586, 0.452, 0.9407, 0.4725, 0.9429, 0.4716, 0.9586, 0.4484, 0.9562, 0.6556, 0.8392, 0.661, 0.8382, 0.6768, 0.8514, 0.6574, 0.8548, 0.6377, 0.8401, 0.6556, 0.8392, 0.6574, 0.8548, 0.6381, 0.8559, 0.6191, 0.8401, 0.6377, 0.8401, 0.6381, 0.8559, 0.6187, 0.8559, 0.6011, 0.8392, 0.6191, 0.8401, 0.6187, 0.8559, 0.5994, 0.8548, 0.4328, 0.5084, 0.5419, 0.5084, 0.5256, 0.5572, 0.4405, 0.5611, 0.3058, 0.5084, 0.3865, 0.5084, 0.371, 0.5572, 0.3057, 0.5572, 0.3933, 0.5222, 0.3865, 0.5084, 0.4328, 0.5084, 0.4198, 0.5208, 0.3865, 0.5084, 0.3865, 0.5084, 0.3933, 0.5222, 0.3865, 0.5493, 0.5483, 0.5219, 0.5419, 0.5084, 0.5882, 0.5084, 0.5736, 0.5212, 0.5419, 0.5084, 0.5483, 0.5219, 0.5476, 0.5227, 0.5413, 0.5493, 0.6762, 0.3745, 0.6607, 0.374, 0.6748, 0.363, 0.6921, 0.3725, 0.6921, 0.3725, 0.6748, 0.363, 0.6491, 0.2192, 0.7, 0.2194, 0.7537, 0.3723, 0.6972, 0.5822, 0.7062, 0.5846, 0.7043, 0.5955, 0.6867, 0.5907, 0.7689, 0.5819, 0.7537, 0.3723, 0.7703, 0.3737, 0.7802, 0.5904, 0.7587, 0.5845, 0.7689, 0.5819, 0.7802, 0.5904, 0.7604, 0.5953, 0.741, 0.5858, 0.7587, 0.5845, 0.7604, 0.5953, 0.7414, 0.5967, 0.7231, 0.5859, 0.741, 0.5858, 0.7414, 0.5967, 0.7227, 0.5968, 0.7062, 0.5846, 0.7231, 0.5859, 0.7227, 0.5968, 0.7043, 0.5955, 0.6921, 0.3725, 0.6972, 0.5822, 0.6867, 0.5907, 0.6762, 0.3745])
_ca = me_plane_006.color_attributes.new('Col', 'BYTE_COLOR', 'CORNER')
_ca.data.foreach_set('color', [1.0, 1.0, 1.0, 1.0, 1.0, 1.0, 1.0, 1.0, 1.0, 1.0, 1.0, 1.0, 1.0, 1.0, 1.0, 1.0, 1.0, 1.0, 1.0, 1.0, 1.0, 1.0, 1.0, 1.0, 1.0, 1.0, 1.0, 1.0, 1.0, 1.0, 1.0, 1.0, 1.0, 1.0, 1.0, 1.0, 1.0, 1.0, 1.0, 1.0, 1.0, 1.0, 1.0, 1.0, 1.0, 1.0, 1.0, 1.0, 1.0, 1.0, 1.0, 1.0, 1.0, 1.0, 1.0, 1.0, 1.0, 1.0, 1.0, 1.0, 1.0, 1.0, 1.0, 1.0, 1.0, 0.0, 0.0, 1.0, 1.0, 0.0, 0.0, 1.0, 1.0, 0.0, 0.0, 1.0, 1.0, 0.0, 0.0, 1.0, 1.0, 0.0, 0.0, 1.0, 1.0, 0.0, 0.0, 1.0, 1.0, 0.0, 0.0, 1.0, 1.0, 1.0, 1.0, 1.0, 1.0, 1.0, 1.0, 1.0, 1.0, 1.0, 1.0, 1.0, 1.0, 1.0, 1.0, 1.0, 1.0, 1.0, 1.0, 1.0, 1.0, 1.0, 1.0, 1.0, 1.0, 1.0, 1.0, 1.0, 1.0, 1.0, 1.0, 1.0, 1.0, 1.0, 1.0, 1.0, 1.0, 1.0, 1.0, 1.0, 1.0, 1.0, 1.0, 1.0, 1.0, 1.0, 1.0, 1.0, 1.0, 1.0, 1.0, 1.0, 1.0, 0.0, 0.0, 1.0, 1.0, 0.0, 0.0, 1.0, 1.0, 0.0, 0.0, 1.0, 1.0, 0.0, 0.0, 1.0, 1.0, 0.0, 0.0, 1.0, 1.0, 0.0, 0.0, 1.0, 1.0, 0.0, 0.0, 1.0, 1.0, 1.0, 1.0, 1.0, 1.0, 1.0, 1.0, 1.0, 1.0, 1.0, 1.0, 1.0, 1.0, 1.0, 1.0, 1.0, 1.0, 1.0, 1.0, 1.0, 1.0, 1.0, 1.0, 1.0, 1.0, 1.0, 1.0, 1.0, 1.0, 1.0, 1.0, 1.0, 1.0, 1.0, 1.0, 1.0, 1.0, 1.0, 1.0, 1.0, 1.0, 0.0, 0.0, 1.0, 1.0, 0.0, 0.0, 1.0, 1.0, 0.0, 0.0, 1.0, 1.0, 1.0, 1.0, 1.0, 1.0, 1.0, 1.0, 1.0, 1.0, 1.0, 1.0, 1.0, 1.0, 1.0, 1.0, 1.0, 1.0, 1.0, 1.0, 1.0, 1.0, 1.0, 1.0, 1.0, 1.0, 1.0, 1.0, 1.0, 1.0, 1.0, 1.0, 1.0, 1.0, 1.0, 1.0, 1.0, 1.0, 1.0, 1.0, 1.0, 1.0, 1.0, 1.0, 1.0, 1.0, 1.0, 1.0, 1.0, 1.0, 1.0, 1.0, 1.0, 1.0, 1.0, 1.0, 1.0, 1.0, 1.0, 1.0, 1.0, 1.0, 1.0, 1.0, 1.0, 1.0, 1.0, 1.0, 1.0, 1.0, 1.0, 1.0, 1.0, 1.0, 1.0, 1.0, 1.0, 1.0, 1.0, 1.0, 1.0, 1.0, 1.0, 1.0, 1.0, 1.0, 1.0, 1.0, 1.0, 1.0, 1.0, 1.0, 1.0, 1.0, 1.0, 1.0, 1.0, 1.0, 0.0, 0.0, 1.0, 1.0, 0.0, 0.0, 1.0, 1.0, 0.0, 0.0, 1.0, 1.0, 0.0, 0.0, 1.0, 1.0, 0.0, 0.0, 1.0, 1.0, 0.0, 0.0, 1.0, 1.0, 0.0, 0.0, 1.0, 1.0, 0.0, 0.0, 1.0, 1.0, 1.0, 1.0, 1.0, 1.0, 1.0, 1.0, 1.0, 1.0, 1.0, 1.0, 1.0, 1.0, 1.0, 1.0, 1.0, 1.0, 1.0, 1.0, 1.0, 1.0, 1.0, 1.0, 1.0, 1.0, 1.0, 1.0, 1.0, 1.0, 1.0, 1.0, 1.0, 1.0, 1.0, 1.0, 1.0, 1.0, 1.0, 1.0, 1.0, 1.0, 1.0, 1.0, 1.0, 1.0, 1.0, 1.0, 1.0, 1.0, 1.0, 1.0, 1.0, 1.0, 0.0, 0.0, 1.0, 1.0, 0.0, 0.0, 1.0, 1.0, 0.0, 0.0, 1.0, 1.0, 0.0, 0.0, 1.0, 1.0, 1.0, 1.0, 1.0, 1.0, 1.0, 1.0, 1.0, 1.0, 1.0, 1.0, 1.0, 1.0, 1.0, 1.0, 1.0, 1.0, 0.0, 0.0, 1.0, 1.0, 0.0, 0.0, 1.0, 1.0, 0.0, 0.0, 1.0, 1.0, 0.0, 0.0, 1.0, 1.0, 1.0, 1.0, 1.0, 1.0, 1.0, 1.0, 1.0, 1.0, 1.0, 1.0, 1.0, 1.0, 1.0, 1.0, 1.0, 1.0, 1.0, 1.0, 1.0, 1.0, 1.0, 1.0, 1.0, 1.0, 1.0, 1.0, 1.0, 1.0, 1.0, 1.0, 1.0, 1.0, 0.0, 0.0, 1.0, 1.0, 0.0, 0.0, 1.0, 1.0, 0.0, 0.0, 1.0, 1.0, 0.0, 0.0, 1.0, 1.0, 0.0, 0.0, 1.0, 1.0, 0.0, 0.0, 1.0, 1.0, 0.0, 0.0, 1.0, 1.0, 0.0, 0.0, 1.0, 1.0, 0.0, 0.0, 1.0, 1.0, 0.0, 0.0, 1.0, 1.0, 0.0, 0.0, 1.0, 1.0, 0.0, 0.0, 1.0, 1.0, 0.0, 0.0, 1.0, 1.0, 0.0, 0.0, 1.0, 1.0, 0.0, 0.0, 1.0, 1.0, 0.0, 0.0, 1.0, 1.0, 0.0, 0.0, 1.0, 1.0, 1.0, 1.0, 1.0, 1.0, 1.0, 1.0, 1.0, 1.0, 1.0, 1.0, 1.0, 1.0, 1.0, 1.0, 1.0, 1.0, 1.0, 1.0, 1.0, 1.0, 1.0, 1.0, 1.0, 1.0, 1.0, 1.0, 1.0, 1.0, 1.0, 1.0, 1.0, 1.0, 1.0, 1.0, 1.0, 1.0, 1.0, 1.0, 1.0, 1.0, 1.0, 1.0, 1.0, 1.0, 1.0, 1.0, 1.0, 1.0, 1.0, 1.0, 1.0, 1.0, 1.0, 1.0, 1.0, 1.0, 1.0, 1.0, 1.0, 1.0, 1.0, 1.0, 1.0, 1.0, 1.0, 1.0, 1.0, 1.0, 1.0, 1.0, 1.0, 1.0, 1.0, 1.0, 1.0, 1.0, 1.0, 1.0, 1.0, 1.0, 1.0, 1.0, 1.0, 1.0, 1.0, 1.0, 1.0, 1.0, 1.0, 1.0, 1.0, 1.0, 1.0, 1.0, 1.0, 1.0, 1.0, 1.0, 1.0, 1.0, 1.0, 1.0, 1.0, 1.0, 1.0, 1.0, 1.0, 1.0, 1.0, 1.0, 1.0, 1.0, 0.0, 0.0, 1.0, 1.0, 0.0, 0.0, 1.0, 1.0, 0.0, 0.0, 1.0, 1.0, 0.0, 0.0, 1.0, 1.0, 1.0, 1.0, 1.0, 1.0, 1.0, 1.0, 1.0, 1.0, 1.0, 1.0, 1.0, 1.0, 1.0, 1.0, 1.0, 1.0, 1.0, 1.0, 1.0, 1.0, 1.0, 1.0, 1.0, 1.0, 1.0, 1.0, 1.0, 1.0, 1.0, 1.0, 1.0, 1.0, 0.0, 0.0, 1.0, 1.0, 0.0, 0.0, 1.0, 1.0, 0.0, 0.0, 1.0, 1.0, 0.0, 0.0, 1.0, 1.0, 1.0, 1.0, 1.0, 1.0, 1.0, 1.0, 1.0, 1.0, 1.0, 1.0, 1.0, 1.0, 1.0, 1.0, 1.0, 1.0, 0.0, 0.0, 1.0, 1.0, 0.0, 0.0, 1.0, 1.0, 0.0, 0.0, 1.0, 1.0, 0.0, 0.0, 1.0, 1.0, 0.0, 0.0, 1.0, 1.0, 0.0, 0.0, 1.0, 1.0, 0.0, 0.0, 1.0, 1.0, 0.0, 0.0, 1.0, 1.0, 1.0, 1.0, 1.0, 1.0, 1.0, 1.0, 1.0, 1.0, 1.0, 1.0, 1.0, 1.0, 1.0, 1.0, 1.0, 1.0, 1.0, 1.0, 1.0, 1.0, 1.0, 1.0, 1.0, 1.0, 1.0, 1.0, 1.0, 1.0, 1.0, 1.0, 1.0, 1.0, 0.0, 0.0, 1.0, 1.0, 0.0, 0.0, 1.0, 1.0, 0.0, 0.0, 1.0, 1.0, 0.0, 0.0, 1.0, 1.0, 0.0, 0.0, 1.0, 1.0, 0.0, 0.0, 1.0, 1.0, 0.0, 0.0, 1.0, 1.0, 0.0, 0.0, 1.0, 1.0, 0.0, 0.0, 1.0, 1.0, 0.0, 0.0, 1.0, 1.0, 0.0, 0.0, 1.0, 1.0, 0.0, 0.0, 1.0, 1.0, 0.0, 0.0, 1.0, 1.0, 0.0, 0.0, 1.0, 1.0, 0.0, 0.0, 1.0, 1.0, 0.0, 0.0, 1.0, 1.0, 0.0, 0.0, 1.0, 1.0, 0.0, 0.0, 1.0, 1.0, 0.0, 0.0, 1.0, 1.0, 0.0, 0.0, 1.0, 1.0, 0.0, 0.0, 1.0, 1.0, 0.0, 0.0, 1.0, 1.0, 0.0, 0.0, 1.0, 1.0, 0.0, 0.0, 1.0, 1.0, 0.0, 0.0, 1.0, 1.0, 0.0, 0.0, 1.0, 1.0, 0.0, 0.0, 1.0, 1.0, 0.0, 0.0, 1.0, 1.0, 0.0, 0.0, 1.0, 1.0, 0.0, 0.0, 1.0, 1.0, 0.0, 0.0, 1.0, 1.0, 0.0, 0.0, 1.0, 1.0, 0.0, 0.0, 1.0, 1.0, 0.0, 0.0, 1.0, 1.0, 0.0, 0.0, 1.0, 1.0, 0.0, 0.0, 1.0, 1.0, 0.0, 0.0, 1.0, 1.0, 0.0, 0.0, 1.0, 1.0, 0.0, 0.0, 1.0, 1.0, 0.0, 0.0, 1.0, 1.0, 0.0, 0.0, 1.0, 1.0, 0.0, 0.0, 1.0, 1.0, 0.0, 0.0, 1.0, 1.0, 0.0, 0.0, 1.0, 1.0, 0.0, 0.0, 1.0, 1.0, 0.0, 0.0, 1.0, 1.0, 0.0, 0.0, 1.0, 1.0, 0.0, 0.0, 1.0, 1.0, 0.0, 0.0, 1.0, 1.0, 0.0, 0.0, 1.0, 1.0, 0.0, 0.0, 1.0, 1.0, 0.0, 0.0, 1.0, 1.0, 0.0, 0.0, 1.0, 1.0, 0.0, 0.0, 1.0, 1.0, 0.0, 0.0, 1.0, 1.0, 1.0, 1.0, 1.0, 1.0, 1.0, 1.0, 1.0, 1.0, 1.0, 1.0, 1.0, 1.0, 1.0, 1.0, 1.0, 1.0, 1.0, 1.0, 1.0, 1.0, 0.0, 0.0, 1.0, 1.0, 0.0, 0.0, 1.0, 1.0, 0.0, 0.0, 1.0, 1.0, 0.0, 0.0, 1.0, 1.0, 0.0, 0.0, 1.0, 1.0, 0.0, 0.0, 1.0, 1.0, 0.0, 0.0, 1.0, 1.0, 0.0, 0.0, 1.0, 1.0, 1.0, 1.0, 1.0, 1.0, 1.0, 1.0, 1.0, 1.0, 1.0, 1.0, 1.0, 1.0, 1.0, 1.0, 1.0, 1.0, 0.0, 0.0, 1.0, 1.0, 0.0, 0.0, 1.0, 1.0, 0.0, 0.0, 1.0, 1.0, 1.0, 1.0, 1.0, 1.0, 1.0, 1.0, 1.0, 1.0, 1.0, 1.0, 1.0, 1.0, 1.0, 1.0, 1.0, 1.0, 1.0, 1.0, 1.0, 1.0, 0.0, 0.0, 1.0, 1.0, 0.0, 0.0, 1.0, 1.0, 0.0, 0.0, 1.0, 1.0, 0.0, 0.0, 1.0, 1.0, 0.0, 0.0, 1.0, 1.0, 0.0, 0.0, 1.0, 1.0, 0.0, 0.0, 1.0, 1.0, 0.0, 0.0, 1.0, 1.0, 0.0, 0.0, 1.0, 1.0, 0.0, 0.0, 1.0, 1.0, 0.0, 0.0, 1.0, 1.0, 0.0, 0.0, 1.0, 1.0, 0.0, 0.0, 1.0, 1.0, 0.0, 0.0, 1.0, 1.0, 0.0, 0.0, 1.0, 1.0, 0.0, 0.0, 1.0, 1.0, 0.0, 0.0, 1.0, 1.0, 0.0, 0.0, 1.0, 1.0, 0.0, 0.0, 1.0, 1.0, 0.0, 0.0, 1.0, 1.0, 0.0, 0.0, 1.0, 1.0, 0.0, 0.0, 1.0, 1.0, 0.0, 0.0, 1.0, 1.0, 0.0, 0.0, 1.0, 1.0, 0.0, 0.0, 1.0, 1.0, 0.0, 0.0, 1.0, 1.0, 0.0, 0.0, 1.0, 1.0, 0.0, 0.0, 1.0, 1.0, 0.0, 0.0, 1.0, 1.0, 0.0, 0.0, 1.0, 1.0, 0.0, 0.0, 1.0, 1.0, 0.0, 0.0, 1.0, 1.0, 0.0, 0.0, 1.0, 1.0, 0.0, 0.0, 1.0, 1.0, 0.0, 0.0, 1.0, 1.0, 0.0, 0.0, 1.0, 1.0, 0.0, 0.0, 1.0, 1.0, 0.0, 0.0, 1.0, 1.0, 0.0, 0.0, 1.0, 1.0, 0.0, 0.0, 1.0, 1.0, 0.0, 0.0, 1.0, 1.0, 0.0, 0.0, 1.0, 1.0, 0.0, 0.0, 1.0, 1.0, 0.0, 0.0, 1.0, 1.0, 0.0, 0.0, 1.0, 1.0, 0.0, 0.0, 1.0, 1.0, 0.0, 0.0, 1.0, 1.0, 0.0, 0.0, 1.0, 1.0, 0.0, 0.0, 1.0, 1.0, 0.0, 0.0, 1.0, 1.0, 0.0, 0.0, 1.0, 1.0, 0.0, 0.0, 1.0, 1.0, 0.0, 0.0, 1.0, 1.0, 0.0, 0.0, 1.0, 1.0, 0.0, 0.0, 1.0, 1.0, 0.0, 0.0, 1.0, 1.0, 0.0, 0.0, 1.0, 1.0, 0.0, 0.0, 1.0, 1.0, 0.0, 0.0, 1.0, 1.0, 0.0, 0.0, 1.0, 1.0, 0.0, 0.0, 1.0, 1.0, 0.0, 0.0, 1.0, 1.0, 0.0, 0.0, 1.0, 1.0, 0.0, 0.0, 1.0, 1.0, 0.0, 0.0, 1.0, 1.0, 0.0, 0.0, 1.0, 1.0, 0.0, 0.0, 1.0, 1.0, 0.0, 0.0, 1.0, 1.0, 0.0, 0.0, 1.0, 1.0, 0.0, 0.0, 1.0, 1.0, 0.0, 0.0, 1.0, 1.0, 0.0, 0.0, 1.0, 1.0, 0.0, 0.0, 1.0, 1.0, 0.0, 0.0, 1.0, 1.0, 0.0, 0.0, 1.0, 1.0, 0.0, 0.0, 1.0, 1.0, 0.0, 0.0, 1.0, 1.0, 0.0, 0.0, 1.0, 1.0, 0.0, 0.0, 1.0, 1.0, 0.0, 0.0, 1.0, 1.0, 0.0, 0.0, 1.0, 1.0, 0.0, 0.0, 1.0, 1.0, 0.0, 0.0, 1.0, 1.0, 0.0, 0.0, 1.0, 1.0, 1.0, 1.0, 1.0, 1.0, 1.0, 1.0, 1.0, 1.0, 1.0, 1.0, 1.0, 1.0, 1.0, 1.0, 1.0, 1.0, 1.0, 1.0, 1.0, 1.0, 1.0, 1.0, 1.0, 1.0, 1.0, 1.0, 1.0, 1.0, 1.0, 1.0, 1.0, 1.0, 0.0, 0.0, 1.0, 1.0, 0.0, 0.0, 1.0, 1.0, 0.0, 0.0, 1.0, 1.0, 0.0, 0.0, 1.0, 1.0, 0.0, 0.0, 1.0, 1.0, 0.0, 0.0, 1.0, 1.0, 0.0, 0.0, 1.0, 1.0, 0.0, 0.0, 1.0, 1.0, 0.0, 0.0, 1.0, 1.0, 0.0, 0.0, 1.0, 1.0, 0.0, 0.0, 1.0, 1.0, 0.0, 0.0, 1.0, 1.0, 0.0, 0.0, 1.0, 1.0, 0.0, 0.0, 1.0, 1.0, 0.0, 0.0, 1.0, 1.0, 0.0, 0.0, 1.0, 1.0, 0.0, 0.0, 1.0, 1.0, 0.0, 0.0, 1.0, 1.0, 0.0, 0.0, 1.0, 1.0, 0.0, 0.0, 1.0, 1.0, 1.0, 1.0, 1.0, 1.0, 1.0, 1.0, 1.0, 1.0, 1.0, 1.0, 1.0, 1.0, 1.0, 1.0, 1.0, 1.0, 1.0, 1.0, 1.0, 1.0, 0.0, 0.0, 1.0, 1.0, 0.0, 0.0, 1.0, 1.0, 0.0, 0.0, 1.0, 1.0, 0.0, 0.0, 1.0, 1.0, 0.0, 0.0, 1.0, 1.0, 0.0, 0.0, 1.0, 1.0, 0.0, 0.0, 1.0, 1.0, 0.0, 0.0, 1.0, 1.0, 0.0, 0.0, 1.0, 1.0, 0.0, 0.0, 1.0, 1.0, 0.0, 0.0, 1.0, 1.0, 0.0, 0.0, 1.0, 1.0, 0.0, 0.0, 1.0, 1.0, 0.0, 0.0, 1.0, 1.0, 0.0, 0.0, 1.0, 1.0, 0.0, 0.0, 1.0, 1.0, 0.0, 0.0, 1.0, 1.0, 0.0, 0.0, 1.0, 1.0, 0.0, 0.0, 1.0, 1.0, 0.0, 0.0, 1.0, 1.0, 0.0, 0.0, 1.0, 1.0, 0.0, 0.0, 1.0, 1.0, 0.0, 0.0, 1.0, 1.0, 0.0, 0.0, 1.0, 1.0, 0.0, 0.0, 1.0, 1.0, 0.0, 0.0, 1.0, 1.0, 0.0, 0.0, 1.0, 1.0, 0.0, 0.0, 1.0])
me_plane_006.materials.append(mat_material)
me_plane_006.use_paint_bone_selection = False
me_plane_006.use_paint_mask = True
me_plane_006.update()

# ---- objects
ob_light = bpy.data.objects.new('Light', light_light)
ob_camera = bpy.data.objects.new('Camera', cam_camera)
ob_platform = bpy.data.objects.new('platform', me_cylinder)
ob_checkpoint = bpy.data.objects.new('checkpoint', me_cylinder_001)
ob_plane = bpy.data.objects.new('Plane', me_plane_006)

# ---- transforms, parenting, visibility, modifiers, constraints
ob_light.location = (4.076, 1.005, 5.904)
ob_light.rotation_euler = (0.6503, 0.05522, 1.866)
ob_light.lock_rotations_4d = False
ob_light.empty_display_type = 'ARROWS'
ob_light.color = (0.0, 0.0, 0.0, 0.0)
ob_light.lineart.crease_threshold = 0.0
ob_camera.location = (7.359, -6.926, 4.958)
ob_camera.rotation_euler = (1.109, 0.0, 0.8149)
ob_camera.lock_rotations_4d = False
ob_camera.empty_display_type = 'ARROWS'
ob_camera.color = (0.0, 0.0, 0.0, 0.0)
ob_camera.display_type = 'WIRE'
ob_camera.lineart.crease_threshold = 0.0
ob_platform.location = (0.0, 0.0, 0.0)
_vg = ob_platform.vertex_groups.new(name='ground')
_vg = ob_platform.vertex_groups.new(name='platform')
_vg = ob_platform.vertex_groups.new(name='platform.light')
ob_checkpoint.location = (0.0, 0.0, 0.0)
ob_plane.location = (0.0, 0.0, 0.0)
_vg = ob_plane.vertex_groups.new(name='hand')
_vg = ob_plane.vertex_groups.new(name='hand.o')

# ---- collection membership
col_collection.objects.link(ob_light)
col_collection.objects.link(ob_camera)
col_collection.objects.link(ob_platform)
col_collection.objects.link(ob_checkpoint)
col_collection.objects.link(ob_plane)

# ---- scene / render settings (as saved in the file)
scene.camera = ob_camera
scene.frame_start = 1; scene.frame_end = 250; scene.frame_set(40)
scene.render.engine = 'CYCLES'
scene.cycles.sampling_pattern = 'TABULATED_SOBOL'
scene.cycles.use_light_tree = False
scene.cycles.bake_type = 'DIFFUSE'
scene.view_settings.view_transform = 'Filmic'
bpy.context.view_layer.update()
